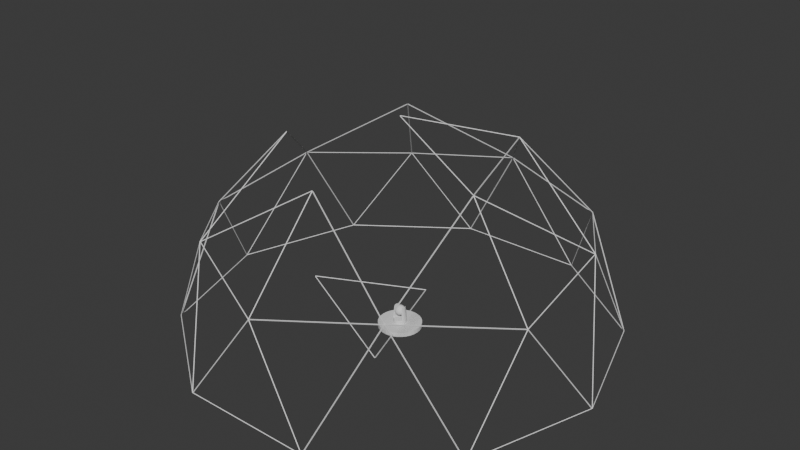 # Source: spring-demo.blend  (saved by Blender 4.1.24; exported with 4.5.12 LTS)
import bpy
from mathutils import Matrix  # noqa: F401  (used for matrix-valued properties, if any)

bpy.ops.wm.read_factory_settings(use_empty=True)
scene = bpy.context.scene
scene.name = 'Scene'

# ---- collections
col_collection = bpy.data.collections.new('Collection'); scene.collection.children.link(col_collection)

# ---- world
world_world = bpy.data.worlds.new('World'); scene.world = world_world
world_world.use_nodes = True; world_world.node_tree.nodes.clear()
_N = world_world.node_tree.nodes; _L = world_world.node_tree.links
n0 = _N.new('ShaderNodeOutputWorld'); n0.name = 'World Output'; n0.location = (300, 300)
n1 = _N.new('ShaderNodeBackground'); n1.name = 'Background'; n1.location = (10, 300)
n1.inputs[0].default_value = (0.05088, 0.05088, 0.05088, 1.0)
_L.new(n1.outputs[0], n0.inputs[0])
n0.is_active_output = True
world_world.color = (0.05088, 0.05088, 0.05088)
world_world.use_sun_shadow = False
world_world.sun_shadow_jitter_overblur = 0.0

# ---- meshes
me_gd_mesh = bpy.data.meshes.new('GD_mesh')
me_gd_mesh.from_pydata([(-6.632e-11, -5.27, 8.528), (6.632e-11, -5.244, 8.485), (2.628e-10, -8.967, 4.483), (-2.628e-10, -8.922, 4.461), (5.012, -1.629, 8.528), (4.988, -1.621, 8.485), (8.528, -2.771, 4.483), (8.485, -2.757, 4.461), (3.098, 4.264, 8.528), (3.082, 4.243, 8.485), (5.27, 7.254, 4.483), (5.244, 7.218, 4.461), (-3.098, 4.264, 8.528), (-3.082, 4.243, 8.485), (-5.27, 7.254, 4.483), (-5.244, 7.218, 4.461), (-5.012, -1.629, 8.528), (-4.988, -1.621, 8.485), (-8.528, -2.771, 4.483), (-8.485, -2.757, 4.461), (5.012, -6.899, 5.27), (4.988, -6.865, 5.244), (8.11, 2.635, 5.27), (8.07, 2.622, 5.244), (5.209e-16, 8.528, 5.27), (5.209e-16, 8.485, 5.244), (-8.11, 2.635, 5.27), (-8.07, 2.622, 5.244), (-5.012, -6.899, 5.27), (-4.988, -6.865, 5.244), (3.098, -9.534, 0.005544), (3.082, -9.488, -0.005543), (8.11, -5.892, 0.005544), (8.071, -5.863, -0.005543), (10.02, 0.0003863, 0.005543), (9.976, -0.0003863, -0.005543), (8.11, 5.892, 0.005543), (8.07, 5.864, -0.005543), (3.097, 9.534, 0.005543), (3.083, 9.487, -0.005543), (-3.097, 9.534, 0.005543), (-3.083, 9.487, -0.005543), (-8.11, 5.892, 0.005543), (-8.07, 5.864, -0.005543), (-10.02, 0.0003863, 0.005543), (-9.976, -0.0003863, -0.005543), (-8.11, -5.892, 0.005544), (-8.071, -5.863, -0.005543), (-3.098, -9.534, 0.005544), (-3.082, -9.488, -0.005543), (0.02452, -5.286, 8.468), (4.948, -6.885, 5.269), (0.02452, -8.916, 4.496), (4.977, -6.85, 5.288), (0.04671, -5.248, 8.491), (4.977, -1.666, 8.491), (5.019, -1.657, 8.468), (8.472, -2.779, 4.496), (5.019, -6.833, 5.269), (5.035, -1.61, 8.468), (8.077, 2.578, 5.269), (8.487, -2.732, 4.496), (8.052, 2.616, 5.288), (5.006, -1.577, 8.491), (3.122, 4.218, 8.491), (3.127, 4.262, 8.468), (5.261, 7.199, 4.496), (8.05, 2.662, 5.269), (3.087, 4.291, 8.468), (0.04431, 8.479, 5.269), (5.221, 7.228, 4.496), (5.209e-16, 8.467, 5.288), (3.047, 4.273, 8.491), (-3.047, 4.273, 8.491), (-3.087, 4.291, 8.468), (-5.221, 7.228, 4.496), (-0.04431, 8.479, 5.269), (-3.127, 4.262, 8.468), (-8.05, 2.662, 5.269), (-5.261, 7.199, 4.496), (-8.052, 2.616, 5.288), (-3.122, 4.218, 8.491), (-5.006, -1.577, 8.491), (-5.035, -1.61, 8.468), (-8.487, -2.732, 4.496), (-8.077, 2.578, 5.269), (-5.019, -1.657, 8.468), (-5.019, -6.833, 5.269), (-8.472, -2.779, 4.496), (-4.977, -6.85, 5.288), (-4.977, -1.666, 8.491), (-0.04671, -5.248, 8.491), (-0.02452, -5.286, 8.468), (-0.02452, -8.916, 4.496), (-4.948, -6.885, 5.269), (0.03968, -8.937, 4.454), (4.963, -6.906, 5.227), (3.082, -9.495, 0.05059), (5.035, -6.854, 5.227), (8.487, -2.799, 4.454), (8.077, -5.866, 0.05059), (8.052, -5.9, 0.02456), (3.122, -9.481, 0.02456), (5.006, -6.889, 5.208), (8.512, -2.766, 4.428), (9.982, -0.04416, 0.0248), (8.102, -5.832, 0.0248), (8.512, -2.724, 4.454), (8.102, 2.586, 5.227), (9.982, -0.002437, 0.05059), (8.074, 2.67, 5.227), (5.285, 7.207, 4.454), (8.074, 5.869, 0.05059), (8.099, 5.835, 0.02456), (9.982, 0.03973, 0.02456), (8.099, 2.632, 5.208), (5.261, 7.241, 4.428), (3.127, 9.48, 0.0248), (8.05, 5.903, 0.0248), (5.221, 7.253, 4.454), (0.04431, 8.504, 5.227), (3.087, 9.493, 0.05059), (-0.04431, 8.504, 5.227), (-5.221, 7.253, 4.454), (-3.087, 9.493, 0.05059), (-3.047, 9.506, 0.02456), (3.047, 9.506, 0.02456), (5.209e-16, 8.516, 5.208), (-5.261, 7.241, 4.428), (-8.05, 5.903, 0.0248), (-3.127, 9.48, 0.0248), (-5.285, 7.207, 4.454), (-8.074, 2.67, 5.227), (-8.074, 5.869, 0.05059), (-8.102, 2.586, 5.227), (-8.512, -2.724, 4.454), (-9.982, -0.002437, 0.05059), (-9.982, 0.03973, 0.02456), (-8.099, 5.835, 0.02456), (-8.099, 2.632, 5.208), (-8.512, -2.766, 4.428), (-8.102, -5.832, 0.0248), (-9.982, -0.04416, 0.0248), (-8.487, -2.799, 4.454), (-5.035, -6.854, 5.227), (-8.077, -5.866, 0.05059), (-4.963, -6.906, 5.227), (-0.03968, -8.937, 4.454), (-3.082, -9.495, 0.05059), (-3.122, -9.481, 0.02456), (-8.052, -5.9, 0.02456), (-5.006, -6.889, 5.208), (-1.643e-15, -8.95, 4.428), (3.043, -9.507, 0.0248), (-3.043, -9.507, 0.0248)], [], [(50, 51, 20, 0), (51, 50, 1, 21), (51, 52, 2, 20), (52, 51, 21, 3), (52, 50, 0, 2), (50, 52, 3, 1), (53, 54, 0, 20), (54, 53, 21, 1), (55, 53, 20, 4), (53, 55, 5, 21), (56, 57, 6, 4), (57, 56, 5, 7), (57, 58, 20, 6), (58, 57, 7, 21), (58, 56, 4, 20), (56, 58, 21, 5), (59, 60, 22, 4), (60, 59, 5, 23), (60, 61, 6, 22), (61, 60, 23, 7), (61, 59, 4, 6), (59, 61, 7, 5), (62, 63, 4, 22), (63, 62, 23, 5), (64, 62, 22, 8), (62, 64, 9, 23), (65, 66, 10, 8), (66, 65, 9, 11), (66, 67, 22, 10), (67, 66, 11, 23), (67, 65, 8, 22), (65, 67, 23, 9), (68, 69, 24, 8), (69, 68, 9, 25), (69, 70, 10, 24), (70, 69, 25, 11), (70, 68, 8, 10), (68, 70, 11, 9), (71, 72, 8, 24), (72, 71, 25, 9), (73, 71, 24, 12), (71, 73, 13, 25), (74, 75, 14, 12), (75, 74, 13, 15), (75, 76, 24, 14), (76, 75, 15, 25), (76, 74, 12, 24), (74, 76, 25, 13), (77, 78, 26, 12), (78, 77, 13, 27), (78, 79, 14, 26), (79, 78, 27, 15), (79, 77, 12, 14), (77, 79, 15, 13), (80, 81, 12, 26), (81, 80, 27, 13), (82, 80, 26, 16), (80, 82, 17, 27), (83, 84, 18, 16), (84, 83, 17, 19), (84, 85, 26, 18), (85, 84, 19, 27), (85, 83, 16, 26), (83, 85, 27, 17), (86, 87, 28, 16), (87, 86, 17, 29), (87, 88, 18, 28), (88, 87, 29, 19), (88, 86, 16, 18), (86, 88, 19, 17), (89, 90, 16, 28), (90, 89, 29, 17), (91, 89, 28, 0), (89, 91, 1, 29), (92, 93, 2, 0), (93, 92, 1, 3), (93, 94, 28, 2), (94, 93, 3, 29), (94, 92, 0, 28), (92, 94, 29, 1), (95, 96, 20, 2), (96, 95, 3, 21), (96, 97, 30, 20), (97, 96, 21, 31), (97, 95, 2, 30), (95, 97, 31, 3), (98, 99, 6, 20), (99, 98, 21, 7), (99, 100, 32, 6), (100, 99, 7, 33), (100, 98, 20, 32), (98, 100, 33, 21), (101, 102, 30, 32), (102, 101, 33, 31), (102, 103, 20, 30), (103, 102, 31, 21), (103, 101, 32, 20), (101, 103, 21, 33), (104, 105, 34, 6), (105, 104, 7, 35), (105, 106, 32, 34), (106, 105, 35, 33), (106, 104, 6, 32), (104, 106, 33, 7), (107, 108, 22, 6), (108, 107, 7, 23), (108, 109, 34, 22), (109, 108, 23, 35), (109, 107, 6, 34), (107, 109, 35, 7), (110, 111, 10, 22), (111, 110, 23, 11), (111, 112, 36, 10), (112, 111, 11, 37), (112, 110, 22, 36), (110, 112, 37, 23), (113, 114, 34, 36), (114, 113, 37, 35), (114, 115, 22, 34), (115, 114, 35, 23), (115, 113, 36, 22), (113, 115, 23, 37), (116, 117, 38, 10), (117, 116, 11, 39), (117, 118, 36, 38), (118, 117, 39, 37), (118, 116, 10, 36), (116, 118, 37, 11), (119, 120, 24, 10), (120, 119, 11, 25), (120, 121, 38, 24), (121, 120, 25, 39), (121, 119, 10, 38), (119, 121, 39, 11), (122, 123, 14, 24), (123, 122, 25, 15), (123, 124, 40, 14), (124, 123, 15, 41), (124, 122, 24, 40), (122, 124, 41, 25), (125, 126, 38, 40), (126, 125, 41, 39), (126, 127, 24, 38), (127, 126, 39, 25), (127, 125, 40, 24), (125, 127, 25, 41), (128, 129, 42, 14), (129, 128, 15, 43), (129, 130, 40, 42), (130, 129, 43, 41), (130, 128, 14, 40), (128, 130, 41, 15), (131, 132, 26, 14), (132, 131, 15, 27), (132, 133, 42, 26), (133, 132, 27, 43), (133, 131, 14, 42), (131, 133, 43, 15), (134, 135, 18, 26), (135, 134, 27, 19), (135, 136, 44, 18), (136, 135, 19, 45), (136, 134, 26, 44), (134, 136, 45, 27), (137, 138, 42, 44), (138, 137, 45, 43), (138, 139, 26, 42), (139, 138, 43, 27), (139, 137, 44, 26), (137, 139, 27, 45), (140, 141, 46, 18), (141, 140, 19, 47), (141, 142, 44, 46), (142, 141, 47, 45), (142, 140, 18, 44), (140, 142, 45, 19), (143, 144, 28, 18), (144, 143, 19, 29), (144, 145, 46, 28), (145, 144, 29, 47), (145, 143, 18, 46), (143, 145, 47, 19), (146, 147, 2, 28), (147, 146, 29, 3), (147, 148, 48, 2), (148, 147, 3, 49), (148, 146, 28, 48), (146, 148, 49, 29), (149, 150, 46, 48), (150, 149, 49, 47), (150, 151, 28, 46), (151, 150, 47, 29), (151, 149, 48, 28), (149, 151, 29, 49), (152, 153, 30, 2), (153, 152, 3, 31), (153, 154, 48, 30), (154, 153, 31, 49), (154, 152, 2, 48), (152, 154, 49, 3)])
me_gd_mesh.update()
me_cylinder = bpy.data.meshes.new('Cylinder')
me_cylinder.from_pydata([(0.0, 0.3, -0.1), (0.0, 0.3, 0.1), (0.05853, 0.2942, -0.1), (0.05853, 0.2942, 0.1), (0.1148, 0.2772, -0.1), (0.1148, 0.2772, 0.1), (0.1667, 0.2494, -0.1), (0.1667, 0.2494, 0.1), (0.2121, 0.2121, -0.1), (0.2121, 0.2121, 0.1), (0.2494, 0.1667, -0.1), (0.2494, 0.1667, 0.1), (0.2772, 0.1148, -0.1), (0.2772, 0.1148, 0.1), (0.2942, 0.05853, -0.1), (0.2942, 0.05853, 0.1), (0.3, 0.0, -0.1), (0.3, 0.0, 0.1), (0.2942, -0.05853, -0.1), (0.2942, -0.05853, 0.1), (0.2772, -0.1148, -0.1), (0.2772, -0.1148, 0.1), (0.2494, -0.1667, -0.1), (0.2494, -0.1667, 0.1), (0.2121, -0.2121, -0.1), (0.2121, -0.2121, 0.1), (0.1667, -0.2494, -0.1), (0.1667, -0.2494, 0.1), (0.1148, -0.2772, -0.1), (0.1148, -0.2772, 0.1), (0.05853, -0.2942, -0.1), (0.05853, -0.2942, 0.1), (0.0, -0.3, -0.1), (0.0, -0.3, 0.1), (-0.05853, -0.2942, -0.1), (-0.05853, -0.2942, 0.1), (-0.1148, -0.2772, -0.1), (-0.1148, -0.2772, 0.1), (-0.1667, -0.2494, -0.1), (-0.1667, -0.2494, 0.1), (-0.2121, -0.2121, -0.1), (-0.2121, -0.2121, 0.1), (-0.2494, -0.1667, -0.1), (-0.2494, -0.1667, 0.1), (-0.2772, -0.1148, -0.1), (-0.2772, -0.1148, 0.1), (-0.2942, -0.05853, -0.1), (-0.2942, -0.05853, 0.1), (-0.3, 0.0, -0.1), (-0.3, 0.0, 0.1), (-0.2942, 0.05853, -0.1), (-0.2942, 0.05853, 0.1), (-0.2772, 0.1148, -0.1), (-0.2772, 0.1148, 0.1), (-0.2494, 0.1667, -0.1), (-0.2494, 0.1667, 0.1), (-0.2121, 0.2121, -0.1), (-0.2121, 0.2121, 0.1), (-0.1667, 0.2494, -0.1), (-0.1667, 0.2494, 0.1), (-0.1148, 0.2772, -0.1), (-0.1148, 0.2772, 0.1), (-0.05853, 0.2942, -0.1), (-0.05853, 0.2942, 0.1)], [], [(0, 1, 3, 2), (2, 3, 5, 4), (4, 5, 7, 6), (6, 7, 9, 8), (8, 9, 11, 10), (10, 11, 13, 12), (12, 13, 15, 14), (14, 15, 17, 16), (16, 17, 19, 18), (18, 19, 21, 20), (20, 21, 23, 22), (22, 23, 25, 24), (24, 25, 27, 26), (26, 27, 29, 28), (28, 29, 31, 30), (30, 31, 33, 32), (32, 33, 35, 34), (34, 35, 37, 36), (36, 37, 39, 38), (38, 39, 41, 40), (40, 41, 43, 42), (42, 43, 45, 44), (44, 45, 47, 46), (46, 47, 49, 48), (48, 49, 51, 50), (50, 51, 53, 52), (52, 53, 55, 54), (54, 55, 57, 56), (56, 57, 59, 58), (58, 59, 61, 60), (3, 1, 63, 61, 59, 57, 55, 53, 51, 49, 47, 45, 43, 41, 39, 37, 35, 33, 31, 29, 27, 25, 23, 21, 19, 17, 15, 13, 11, 9, 7, 5), (60, 61, 63, 62), (62, 63, 1, 0), (0, 2, 4, 6, 8, 10, 12, 14, 16, 18, 20, 22, 24, 26, 28, 30, 32, 34, 36, 38, 40, 42, 44, 46, 48, 50, 52, 54, 56, 58, 60, 62)])
_uv = me_cylinder.uv_layers.new(name='UVMap')
_uv.uv.foreach_set('vector', [1.0, 0.5, 1.0, 1.0, 0.9688, 1.0, 0.9688, 0.5, 0.9688, 0.5, 0.9688, 1.0, 0.9375, 1.0, 0.9375, 0.5, 0.9375, 0.5, 0.9375, 1.0, 0.9062, 1.0, 0.9062, 0.5, 0.9062, 0.5, 0.9062, 1.0, 0.875, 1.0, 0.875, 0.5, 0.875, 0.5, 0.875, 1.0, 0.8438, 1.0, 0.8438, 0.5, 0.8438, 0.5, 0.8438, 1.0, 0.8125, 1.0, 0.8125, 0.5, 0.8125, 0.5, 0.8125, 1.0, 0.7812, 1.0, 0.7812, 0.5, 0.7812, 0.5, 0.7812, 1.0, 0.75, 1.0, 0.75, 0.5, 0.75, 0.5, 0.75, 1.0, 0.7188, 1.0, 0.7188, 0.5, 0.7188, 0.5, 0.7188, 1.0, 0.6875, 1.0, 0.6875, 0.5, 0.6875, 0.5, 0.6875, 1.0, 0.6562, 1.0, 0.6562, 0.5, 0.6562, 0.5, 0.6562, 1.0, 0.625, 1.0, 0.625, 0.5, 0.625, 0.5, 0.625, 1.0, 0.5938, 1.0, 0.5938, 0.5, 0.5938, 0.5, 0.5938, 1.0, 0.5625, 1.0, 0.5625, 0.5, 0.5625, 0.5, 0.5625, 1.0, 0.5312, 1.0, 0.5312, 0.5, 0.5312, 0.5, 0.5312, 1.0, 0.5, 1.0, 0.5, 0.5, 0.5, 0.5, 0.5, 1.0, 0.4688, 1.0, 0.4688, 0.5, 0.4688, 0.5, 0.4688, 1.0, 0.4375, 1.0, 0.4375, 0.5, 0.4375, 0.5, 0.4375, 1.0, 0.4062, 1.0, 0.4062, 0.5, 0.4062, 0.5, 0.4062, 1.0, 0.375, 1.0, 0.375, 0.5, 0.375, 0.5, 0.375, 1.0, 0.3438, 1.0, 0.3438, 0.5, 0.3438, 0.5, 0.3438, 1.0, 0.3125, 1.0, 0.3125, 0.5, 0.3125, 0.5, 0.3125, 1.0, 0.2812, 1.0, 0.2812, 0.5, 0.2812, 0.5, 0.2812, 1.0, 0.25, 1.0, 0.25, 0.5, 0.25, 0.5, 0.25, 1.0, 0.2188, 1.0, 0.2188, 0.5, 0.2188, 0.5, 0.2188, 1.0, 0.1875, 1.0, 0.1875, 0.5, 0.1875, 0.5, 0.1875, 1.0, 0.1562, 1.0, 0.1562, 0.5, 0.1562, 0.5, 0.1562, 1.0, 0.125, 1.0, 0.125, 0.5, 0.125, 0.5, 0.125, 1.0, 0.09375, 1.0, 0.09375, 0.5, 0.09375, 0.5, 0.09375, 1.0, 0.0625, 1.0, 0.0625, 0.5, 0.2968, 0.4854, 0.25, 0.49, 0.2032, 0.4854, 0.1582, 0.4717, 0.1167, 0.4496, 0.08029, 0.4197, 0.05045, 0.3833, 0.02827, 0.3418, 0.01461, 0.2968, 0.01, 0.25, 0.01461, 0.2032, 0.02827, 0.1582, 0.05045, 0.1167, 0.08029, 0.08029, 0.1167, 0.05045, 0.1582, 0.02827, 0.2032, 0.01461, 0.25, 0.01, 0.2968, 0.01461, 0.3418, 0.02827, 0.3833, 0.05045, 0.4197, 0.08029, 0.4496, 0.1167, 0.4717, 0.1582, 0.4854, 0.2032, 0.49, 0.25, 0.4854, 0.2968, 0.4717, 0.3418, 0.4496, 0.3833, 0.4197, 0.4197, 0.3833, 0.4496, 0.3418, 0.4717, 0.0625, 0.5, 0.0625, 1.0, 0.03125, 1.0, 0.03125, 0.5, 0.03125, 0.5, 0.03125, 1.0, 0.0, 1.0, 0.0, 0.5, 0.75, 0.49, 0.7968, 0.4854, 0.8418, 0.4717, 0.8833, 0.4496, 0.9197, 0.4197, 0.9496, 0.3833, 0.9717, 0.3418, 0.9854, 0.2968, 0.99, 0.25, 0.9854, 0.2032, 0.9717, 0.1582, 0.9496, 0.1167, 0.9197, 0.08029, 0.8833, 0.05045, 0.8418, 0.02827, 0.7968, 0.01461, 0.75, 0.01, 0.7032, 0.01461, 0.6582, 0.02827, 0.6167, 0.05045, 0.5803, 0.08029, 0.5504, 0.1167, 0.5283, 0.1582, 0.5146, 0.2032, 0.51, 0.25, 0.5146, 0.2968, 0.5283, 0.3418, 0.5504, 0.3833, 0.5803, 0.4197, 0.6167, 0.4496, 0.6582, 0.4717, 0.7032, 0.4854])
me_cylinder.update()
me_cylinder_001 = bpy.data.meshes.new('Cylinder.001')
me_cylinder_001.from_pydata([(0.0, 0.3, -0.1), (0.0, 0.3, 0.1), (0.05853, 0.2942, -0.1), (0.05853, 0.2942, 0.1), (0.1148, 0.2772, -0.1), (0.1148, 0.2772, 0.1), (0.1667, 0.2494, -0.1), (0.1667, 0.2494, 0.1), (0.2121, 0.2121, -0.1), (0.2121, 0.2121, 0.1), (0.2494, 0.1667, -0.1), (0.2494, 0.1667, 0.1), (0.2772, 0.1148, -0.1), (0.2772, 0.1148, 0.1), (0.2942, 0.05853, -0.1), (0.2942, 0.05853, 0.1), (0.3, 0.0, -0.1), (0.3, 0.0, 0.1), (0.2942, -0.05853, -0.1), (0.2942, -0.05853, 0.1), (0.2772, -0.1148, -0.1), (0.2772, -0.1148, 0.1), (0.2494, -0.1667, -0.1), (0.2494, -0.1667, 0.1), (0.2121, -0.2121, -0.1), (0.2121, -0.2121, 0.1), (0.1667, -0.2494, -0.1), (0.1667, -0.2494, 0.1), (0.1148, -0.2772, -0.1), (0.1148, -0.2772, 0.1), (0.05853, -0.2942, -0.1), (0.05853, -0.2942, 0.1), (0.0, -0.3, -0.1), (0.0, -0.3, 0.1), (-0.05853, -0.2942, -0.1), (-0.05853, -0.2942, 0.1), (-0.1148, -0.2772, -0.1), (-0.1148, -0.2772, 0.1), (-0.1667, -0.2494, -0.1), (-0.1667, -0.2494, 0.1), (-0.2121, -0.2121, -0.1), (-0.2121, -0.2121, 0.1), (-0.2494, -0.1667, -0.1), (-0.2494, -0.1667, 0.1), (-0.2772, -0.1148, -0.1), (-0.2772, -0.1148, 0.1), (-0.2942, -0.05853, -0.1), (-0.2942, -0.05853, 0.1), (-0.3, 0.0, -0.1), (-0.3, 0.0, 0.1), (-0.2942, 0.05853, -0.1), (-0.2942, 0.05853, 0.1), (-0.2772, 0.1148, -0.1), (-0.2772, 0.1148, 0.1), (-0.2494, 0.1667, -0.1), (-0.2494, 0.1667, 0.1), (-0.2121, 0.2121, -0.1), (-0.2121, 0.2121, 0.1), (-0.1667, 0.2494, -0.1), (-0.1667, 0.2494, 0.1), (-0.1148, 0.2772, -0.1), (-0.1148, 0.2772, 0.1), (-0.05853, 0.2942, -0.1), (-0.05853, 0.2942, 0.1), (0.2494, 0.1667, 0.09922), (0.2079, 0.1389, 0.6992), (0.2772, 0.1148, 0.09922), (0.231, 0.09567, 0.6992), (0.2942, 0.05853, 0.09922), (0.2452, 0.04877, 0.6992), (0.3, 0.0, 0.09922), (0.25, 0.0, 0.6992), (0.2942, -0.05853, 0.09922), (0.2452, -0.04877, 0.6992), (0.2772, -0.1148, 0.09922), (0.231, -0.09567, 0.6992), (0.2494, -0.1667, 0.09922), (0.2079, -0.1389, 0.6992), (-0.2494, -0.1667, 0.09922), (-0.2079, -0.1389, 0.6992), (-0.2772, -0.1148, 0.09922), (-0.231, -0.09567, 0.6992), (-0.2942, -0.05853, 0.09922), (-0.2452, -0.04877, 0.6992), (-0.3, 0.0, 0.09922), (-0.25, 0.0, 0.6992), (-0.2942, 0.05853, 0.09922), (-0.2452, 0.04877, 0.6992), (-0.2772, 0.1148, 0.09922), (-0.231, 0.09567, 0.6992), (-0.2494, 0.1667, 0.09922), (-0.2079, 0.1389, 0.6992), (0.2079, 0.1389, 0.07575), (0.2079, -0.1389, 0.07575), (-0.2079, -0.1389, 0.07575), (-0.2079, 0.1389, 0.07575)], [], [(0, 1, 3, 2), (2, 3, 5, 4), (4, 5, 7, 6), (6, 7, 9, 8), (8, 9, 11, 10), (10, 11, 13, 12), (12, 13, 15, 14), (14, 15, 17, 16), (16, 17, 19, 18), (18, 19, 21, 20), (20, 21, 23, 22), (22, 23, 25, 24), (24, 25, 27, 26), (26, 27, 29, 28), (28, 29, 31, 30), (30, 31, 33, 32), (32, 33, 35, 34), (34, 35, 37, 36), (36, 37, 39, 38), (38, 39, 41, 40), (40, 41, 43, 42), (42, 43, 45, 44), (44, 45, 47, 46), (46, 47, 49, 48), (48, 49, 51, 50), (50, 51, 53, 52), (52, 53, 55, 54), (54, 55, 57, 56), (56, 57, 59, 58), (58, 59, 61, 60), (3, 1, 63, 61, 59, 57, 55, 53, 51, 49, 47, 45, 43, 41, 39, 37, 35, 33, 31, 29, 27, 25, 23, 21, 19, 17, 15, 13, 11, 9, 7, 5), (60, 61, 63, 62), (62, 63, 1, 0), (0, 2, 4, 6, 8, 10, 12, 14, 16, 18, 20, 22, 24, 26, 28, 30, 32, 34, 36, 38, 40, 42, 44, 46, 48, 50, 52, 54, 56, 58, 60, 62), (64, 65, 67, 66), (66, 67, 69, 68), (68, 69, 71, 70), (70, 71, 73, 72), (72, 73, 75, 74), (74, 75, 77, 76), (78, 79, 81, 80), (80, 81, 83, 82), (82, 83, 85, 84), (84, 85, 87, 86), (86, 87, 89, 88), (88, 89, 91, 90), (67, 65, 77, 75, 73, 71, 69), (81, 79, 91, 89, 87, 85, 83), (91, 79, 94, 95), (77, 65, 92, 93), (77, 93, 76), (64, 92, 65), (91, 95, 90), (78, 94, 79)])
_uv = me_cylinder_001.uv_layers.new(name='UVMap')
_uv.uv.foreach_set('vector', [1.0, 0.5, 1.0, 1.0, 0.9688, 1.0, 0.9688, 0.5, 0.9688, 0.5, 0.9688, 1.0, 0.9375, 1.0, 0.9375, 0.5, 0.9375, 0.5, 0.9375, 1.0, 0.9062, 1.0, 0.9062, 0.5, 0.9062, 0.5, 0.9062, 1.0, 0.875, 1.0, 0.875, 0.5, 0.875, 0.5, 0.875, 1.0, 0.8438, 1.0, 0.8438, 0.5, 0.8438, 0.5, 0.8438, 1.0, 0.8125, 1.0, 0.8125, 0.5, 0.8125, 0.5, 0.8125, 1.0, 0.7812, 1.0, 0.7812, 0.5, 0.7812, 0.5, 0.7812, 1.0, 0.75, 1.0, 0.75, 0.5, 0.75, 0.5, 0.75, 1.0, 0.7188, 1.0, 0.7188, 0.5, 0.7188, 0.5, 0.7188, 1.0, 0.6875, 1.0, 0.6875, 0.5, 0.6875, 0.5, 0.6875, 1.0, 0.6562, 1.0, 0.6562, 0.5, 0.6562, 0.5, 0.6562, 1.0, 0.625, 1.0, 0.625, 0.5, 0.625, 0.5, 0.625, 1.0, 0.5938, 1.0, 0.5938, 0.5, 0.5938, 0.5, 0.5938, 1.0, 0.5625, 1.0, 0.5625, 0.5, 0.5625, 0.5, 0.5625, 1.0, 0.5312, 1.0, 0.5312, 0.5, 0.5312, 0.5, 0.5312, 1.0, 0.5, 1.0, 0.5, 0.5, 0.5, 0.5, 0.5, 1.0, 0.4688, 1.0, 0.4688, 0.5, 0.4688, 0.5, 0.4688, 1.0, 0.4375, 1.0, 0.4375, 0.5, 0.4375, 0.5, 0.4375, 1.0, 0.4062, 1.0, 0.4062, 0.5, 0.4062, 0.5, 0.4062, 1.0, 0.375, 1.0, 0.375, 0.5, 0.375, 0.5, 0.375, 1.0, 0.3438, 1.0, 0.3438, 0.5, 0.3438, 0.5, 0.3438, 1.0, 0.3125, 1.0, 0.3125, 0.5, 0.3125, 0.5, 0.3125, 1.0, 0.2812, 1.0, 0.2812, 0.5, 0.2812, 0.5, 0.2812, 1.0, 0.25, 1.0, 0.25, 0.5, 0.25, 0.5, 0.25, 1.0, 0.2188, 1.0, 0.2188, 0.5, 0.2188, 0.5, 0.2188, 1.0, 0.1875, 1.0, 0.1875, 0.5, 0.1875, 0.5, 0.1875, 1.0, 0.1562, 1.0, 0.1562, 0.5, 0.1562, 0.5, 0.1562, 1.0, 0.125, 1.0, 0.125, 0.5, 0.125, 0.5, 0.125, 1.0, 0.09375, 1.0, 0.09375, 0.5, 0.09375, 0.5, 0.09375, 1.0, 0.0625, 1.0, 0.0625, 0.5, 0.2968, 0.4854, 0.25, 0.49, 0.2032, 0.4854, 0.1582, 0.4717, 0.1167, 0.4496, 0.08029, 0.4197, 0.05045, 0.3833, 0.02827, 0.3418, 0.01461, 0.2968, 0.01, 0.25, 0.01461, 0.2032, 0.02827, 0.1582, 0.05045, 0.1167, 0.08029, 0.08029, 0.1167, 0.05045, 0.1582, 0.02827, 0.2032, 0.01461, 0.25, 0.01, 0.2968, 0.01461, 0.3418, 0.02827, 0.3833, 0.05045, 0.4197, 0.08029, 0.4496, 0.1167, 0.4717, 0.1582, 0.4854, 0.2032, 0.49, 0.25, 0.4854, 0.2968, 0.4717, 0.3418, 0.4496, 0.3833, 0.4197, 0.4197, 0.3833, 0.4496, 0.3418, 0.4717, 0.0625, 0.5, 0.0625, 1.0, 0.03125, 1.0, 0.03125, 0.5, 0.03125, 0.5, 0.03125, 1.0, 0.0, 1.0, 0.0, 0.5, 0.75, 0.49, 0.7968, 0.4854, 0.8418, 0.4717, 0.8833, 0.4496, 0.9197, 0.4197, 0.9496, 0.3833, 0.9717, 0.3418, 0.9854, 0.2968, 0.99, 0.25, 0.9854, 0.2032, 0.9717, 0.1582, 0.9496, 0.1167, 0.9197, 0.08029, 0.8833, 0.05045, 0.8418, 0.02827, 0.7968, 0.01461, 0.75, 0.01, 0.7032, 0.01461, 0.6582, 0.02827, 0.6167, 0.05045, 0.5803, 0.08029, 0.5504, 0.1167, 0.5283, 0.1582, 0.5146, 0.2032, 0.51, 0.25, 0.5146, 0.2968, 0.5283, 0.3418, 0.5504, 0.3833, 0.5803, 0.4197, 0.6167, 0.4496, 0.6582, 0.4717, 0.7032, 0.4854, 0.8438, 0.5, 0.8438, 1.0, 0.8125, 1.0, 0.8125, 0.5, 0.8125, 0.5, 0.8125, 1.0, 0.7812, 1.0, 0.7812, 0.5, 0.7812, 0.5, 0.7812, 1.0, 0.75, 1.0, 0.75, 0.5, 0.75, 0.5, 0.75, 1.0, 0.7188, 1.0, 0.7188, 0.5, 0.7188, 0.5, 0.7188, 1.0, 0.6875, 1.0, 0.6875, 0.5, 0.6875, 0.5, 0.6875, 1.0, 0.6562, 1.0, 0.6562, 0.5, 0.3438, 0.5, 0.3438, 1.0, 0.3125, 1.0, 0.3125, 0.5, 0.3125, 0.5, 0.3125, 1.0, 0.2812, 1.0, 0.2812, 0.5, 0.2812, 0.5, 0.2812, 1.0, 0.25, 1.0, 0.25, 0.5, 0.25, 0.5, 0.25, 1.0, 0.2188, 1.0, 0.2188, 0.5, 0.2188, 0.5, 0.2188, 1.0, 0.1875, 1.0, 0.1875, 0.5, 0.1875, 0.5, 0.1875, 1.0, 0.1562, 1.0, 0.1562, 0.5, 0.8125, 1.0, 0.8438, 1.0, 0.6562, 1.0, 0.6875, 1.0, 0.7188, 1.0, 0.75, 1.0, 0.7812, 1.0, 0.3125, 1.0, 0.3438, 1.0, 0.1562, 1.0, 0.1875, 1.0, 0.2188, 1.0, 0.25, 1.0, 0.2812, 1.0, 0.1562, 1.0, 0.3438, 1.0, 0.3438, 1.0, 0.1562, 1.0, 0.6562, 1.0, 0.8438, 1.0, 0.8438, 1.0, 0.6562, 1.0, 0.6562, 1.0, 0.6562, 1.0, 0.6562, 0.5, 0.8438, 0.5, 0.8438, 1.0, 0.8438, 1.0, 0.1562, 1.0, 0.1562, 1.0, 0.1562, 0.5, 0.3438, 0.5, 0.3438, 1.0, 0.3438, 1.0])
me_cylinder_001.update()
me_sphere = bpy.data.meshes.new('Sphere')
me_sphere.from_pydata([(0.0, 0.04682, 0.2354), (0.0, 0.1333, 0.1996), (0.0, 0.1697, 0.1697), (0.0, 0.2217, 0.09184), (0.0, 0.24, 0.0), (0.0, 0.2217, -0.09184), (0.0, 0.1996, -0.1333), (0.009134, 0.04592, 0.2354), (0.01792, 0.09008, 0.2217), (0.02601, 0.1308, 0.1996), (0.03311, 0.1664, 0.1697), (0.03893, 0.1957, 0.1333), (0.04326, 0.2175, 0.09184), (0.04592, 0.2309, 0.04682), (0.04682, 0.2354, 0.0), (0.04592, 0.2309, -0.04682), (0.04326, 0.2175, -0.09184), (0.03893, 0.1957, -0.1333), (0.03311, 0.1664, -0.1697), (0.02601, 0.1308, -0.1996), (0.01792, 0.04326, 0.2354), (0.03515, 0.08485, 0.2217), (0.05103, 0.1232, 0.1996), (0.06494, 0.1568, 0.1697), (0.07637, 0.1844, 0.1333), (0.08485, 0.2049, 0.09184), (0.09008, 0.2175, 0.04682), (0.09184, 0.2217, 0.0), (0.09008, 0.2175, -0.04682), (0.08485, 0.2049, -0.09184), (0.07637, 0.1844, -0.1333), (0.06494, 0.1568, -0.1697), (0.05103, 0.1232, -0.1996), (0.02601, 0.03893, 0.2354), (0.05103, 0.07637, 0.2217), (0.07408, 0.1109, 0.1996), (0.09428, 0.1411, 0.1697), (0.1109, 0.1659, 0.1333), (0.1232, 0.1844, 0.09184), (0.1308, 0.1957, 0.04682), (0.1333, 0.1996, 0.0), (0.1308, 0.1957, -0.04682), (0.1232, 0.1844, -0.09184), (0.1109, 0.1659, -0.1333), (0.09428, 0.1411, -0.1697), (0.07408, 0.1109, -0.1996), (0.03311, 0.03311, 0.2354), (0.06494, 0.06494, 0.2217), (0.09428, 0.09428, 0.1996), (0.12, 0.12, 0.1697), (0.1411, 0.1411, 0.1333), (0.1568, 0.1568, 0.09184), (0.1664, 0.1664, 0.04682), (0.1697, 0.1697, 0.0), (0.1664, 0.1664, -0.04682), (0.1568, 0.1568, -0.09184), (0.1411, 0.1411, -0.1333), (0.12, 0.12, -0.1697), (0.09428, 0.09428, -0.1996), (0.03893, 0.02601, 0.2354), (0.07637, 0.05103, 0.2217), (0.1109, 0.07408, 0.1996), (0.1411, 0.09428, 0.1697), (0.1659, 0.1109, 0.1333), (0.1844, 0.1232, 0.09184), (0.1957, 0.1308, 0.04682), (0.1996, 0.1333, 0.0), (0.1957, 0.1308, -0.04682), (0.1844, 0.1232, -0.09184), (0.1659, 0.1109, -0.1333), (0.1411, 0.09428, -0.1697), (0.1109, 0.07408, -0.1996), (0.04326, 0.01792, 0.2354), (0.08485, 0.03515, 0.2217), (0.1232, 0.05103, 0.1996), (0.1568, 0.06494, 0.1697), (0.1844, 0.07637, 0.1333), (0.2049, 0.08485, 0.09184), (0.2175, 0.09008, 0.04682), (0.2217, 0.09184, 0.0), (0.2175, 0.09008, -0.04682), (0.2049, 0.08485, -0.09184), (0.1844, 0.07637, -0.1333), (0.1568, 0.06494, -0.1697), (0.1232, 0.05103, -0.1996), (0.04592, 0.009134, 0.2354), (0.09008, 0.01792, 0.2217), (0.1308, 0.02601, 0.1996), (0.1664, 0.03311, 0.1697), (0.1957, 0.03893, 0.1333), (0.2175, 0.04326, 0.09184), (0.2309, 0.04592, 0.04682), (0.2354, 0.04682, 0.0), (0.2309, 0.04592, -0.04682), (0.2175, 0.04326, -0.09184), (0.1957, 0.03893, -0.1333), (0.1664, 0.03311, -0.1697), (0.1308, 0.02601, -0.1996), (0.04682, -9.313e-10, 0.2354), (0.09184, -3.725e-09, 0.2217), (0.1333, -9.313e-09, 0.1996), (0.1697, -3.725e-09, 0.1697), (0.1996, -1.863e-08, 0.1333), (0.2217, -2.235e-08, 0.09184), (0.2354, -1.118e-08, 0.04682), (0.24, -2.235e-08, 0.0), (0.2354, -1.118e-08, -0.04682), (0.2217, -2.235e-08, -0.09184), (0.1996, -1.863e-08, -0.1333), (0.1697, -3.725e-09, -0.1697), (0.1333, -9.313e-09, -0.1996), (0.04592, -0.009134, 0.2354), (0.09008, -0.01792, 0.2217), (0.1308, -0.02601, 0.1996), (0.1664, -0.03311, 0.1697), (0.1957, -0.03893, 0.1333), (0.2175, -0.04326, 0.09184), (0.2309, -0.04592, 0.04682), (0.2354, -0.04682, 0.0), (0.2309, -0.04592, -0.04682), (0.2175, -0.04326, -0.09184), (0.1957, -0.03893, -0.1333), (0.1664, -0.03311, -0.1697), (0.1308, -0.02601, -0.1996), (0.04326, -0.01792, 0.2354), (0.08485, -0.03515, 0.2217), (0.1232, -0.05103, 0.1996), (0.1568, -0.06494, 0.1697), (0.1844, -0.07637, 0.1333), (0.2049, -0.08485, 0.09184), (0.2175, -0.09008, 0.04682), (0.2217, -0.09184, 0.0), (0.2175, -0.09008, -0.04682), (0.2049, -0.08485, -0.09184), (0.1844, -0.07637, -0.1333), (0.1568, -0.06494, -0.1697), (0.1232, -0.05103, -0.1996), (0.03893, -0.02601, 0.2354), (0.07637, -0.05103, 0.2217), (0.1109, -0.07408, 0.1996), (0.1411, -0.09428, 0.1697), (0.1659, -0.1109, 0.1333), (0.1844, -0.1232, 0.09184), (0.1957, -0.1308, 0.04682), (0.1996, -0.1333, 0.0), (0.1957, -0.1308, -0.04682), (0.1844, -0.1232, -0.09184), (0.1659, -0.1109, -0.1333), (0.1411, -0.09428, -0.1697), (0.1109, -0.07408, -0.1996), (0.03311, -0.03311, 0.2354), (0.06494, -0.06494, 0.2217), (0.09428, -0.09428, 0.1996), (0.12, -0.12, 0.1697), (0.1411, -0.1411, 0.1333), (0.1568, -0.1568, 0.09184), (0.1664, -0.1664, 0.04682), (0.1697, -0.1697, 0.0), (0.1664, -0.1664, -0.04682), (0.1568, -0.1568, -0.09184), (0.1411, -0.1411, -0.1333), (0.12, -0.12, -0.1697), (0.09428, -0.09428, -0.1996), (0.02601, -0.03893, 0.2354), (0.05103, -0.07637, 0.2217), (0.07408, -0.1109, 0.1996), (0.09428, -0.1411, 0.1697), (0.1109, -0.1659, 0.1333), (0.1232, -0.1844, 0.09184), (0.1308, -0.1957, 0.04682), (0.1333, -0.1996, 0.0), (0.1308, -0.1957, -0.04682), (0.1232, -0.1844, -0.09184), (0.1109, -0.1659, -0.1333), (0.09428, -0.1411, -0.1697), (0.07408, -0.1109, -0.1996), (0.01792, -0.04326, 0.2354), (0.03515, -0.08485, 0.2217), (0.05103, -0.1232, 0.1996), (0.06494, -0.1568, 0.1697), (0.07637, -0.1844, 0.1333), (0.08485, -0.2049, 0.09184), (0.09008, -0.2175, 0.04682), (0.09184, -0.2217, 0.0), (0.09008, -0.2175, -0.04682), (0.08485, -0.2049, -0.09184), (0.07637, -0.1844, -0.1333), (0.06494, -0.1568, -0.1697), (0.05103, -0.1232, -0.1996), (0.009134, -0.04592, 0.2354), (0.01792, -0.09008, 0.2217), (0.02601, -0.1308, 0.1996), (0.03311, -0.1664, 0.1697), (0.03893, -0.1957, 0.1333), (0.04326, -0.2175, 0.09184), (0.04592, -0.2309, 0.04682), (0.04682, -0.2354, 0.0), (0.04592, -0.2309, -0.04682), (0.04326, -0.2175, -0.09184), (0.03893, -0.1957, -0.1333), (0.03311, -0.1664, -0.1697), (0.02601, -0.1308, -0.1996), (-2.794e-09, -0.04682, 0.2354), (-1.676e-08, -0.09184, 0.2217), (-1.49e-08, -0.1333, 0.1996), (0.0, -0.1697, 0.1697), (-4.098e-08, -0.1996, 0.1333), (-4.098e-08, -0.2217, 0.09184), (-2.608e-08, -0.2354, 0.04682), (-4.843e-08, -0.24, 0.0), (-2.608e-08, -0.2354, -0.04682), (-4.098e-08, -0.2217, -0.09184), (-4.098e-08, -0.1996, -0.1333), (0.0, -0.1697, -0.1697), (-1.49e-08, -0.1333, -0.1996), (-0.009134, -0.04592, 0.2354), (-0.01792, -0.09008, 0.2217), (-0.02601, -0.1308, 0.1996), (-0.03311, -0.1664, 0.1697), (-0.03893, -0.1957, 0.1333), (-0.04326, -0.2175, 0.09184), (-0.04592, -0.2309, 0.04682), (-0.04682, -0.2354, 0.0), (-0.04592, -0.2309, -0.04682), (-0.04326, -0.2175, -0.09184), (-0.03893, -0.1957, -0.1333), (-0.03311, -0.1664, -0.1697), (-0.02601, -0.1308, -0.1996), (5.029e-08, 0.1333, -0.1805), (-0.02601, 0.1308, -0.1805), (-0.01792, -0.04326, 0.2354), (-0.03515, -0.08485, 0.2217), (-0.05103, -0.1232, 0.1996), (-0.06494, -0.1568, 0.1697), (-0.07637, -0.1844, 0.1333), (-0.08485, -0.2049, 0.09184), (-0.09008, -0.2175, 0.04682), (-0.09184, -0.2217, 0.0), (-0.09008, -0.2175, -0.04682), (-0.08485, -0.2049, -0.09184), (-0.07637, -0.1844, -0.1333), (-0.06494, -0.1568, -0.1697), (-0.05103, -0.1232, -0.1996), (-0.05103, 0.1232, -0.1805), (-0.07408, 0.1109, -0.1805), (-0.02601, -0.03893, 0.2354), (-0.05103, -0.07637, 0.2217), (-0.07408, -0.1109, 0.1996), (-0.09428, -0.1411, 0.1697), (-0.1109, -0.1659, 0.1333), (-0.1232, -0.1844, 0.09184), (-0.1308, -0.1957, 0.04682), (-0.1333, -0.1996, 0.0), (-0.1308, -0.1957, -0.04682), (-0.1232, -0.1844, -0.09184), (-0.1109, -0.1659, -0.1333), (-0.09428, -0.1411, -0.1697), (-0.07408, -0.1109, -0.1996), (-0.09428, 0.09428, -0.1805), (-0.1109, 0.07408, -0.1805), (-0.03311, -0.03311, 0.2354), (-0.06494, -0.06494, 0.2217), (-0.09428, -0.09428, 0.1996), (-0.12, -0.12, 0.1697), (-0.1411, -0.1411, 0.1333), (-0.1568, -0.1568, 0.09184), (-0.1664, -0.1664, 0.04682), (-0.1697, -0.1697, 0.0), (-0.1664, -0.1664, -0.04682), (-0.1568, -0.1568, -0.09184), (-0.1411, -0.1411, -0.1333), (-0.12, -0.12, -0.1697), (-0.09428, -0.09428, -0.1996), (-0.1232, 0.05103, -0.1805), (-0.1308, 0.02601, -0.1805), (0.0, 0.0, 0.24), (-0.03893, -0.02601, 0.2354), (-0.07637, -0.05103, 0.2217), (-0.1109, -0.07408, 0.1996), (-0.1411, -0.09428, 0.1697), (-0.1659, -0.1109, 0.1333), (-0.1844, -0.1232, 0.09184), (-0.1957, -0.1308, 0.04682), (-0.1996, -0.1333, 0.0), (-0.1957, -0.1308, -0.04682), (-0.1844, -0.1232, -0.09184), (-0.1659, -0.1109, -0.1333), (-0.1411, -0.09428, -0.1697), (-0.1109, -0.07408, -0.1996), (-0.1333, 3.25e-08, -0.1805), (-0.1308, -0.02601, -0.1805), (-0.04326, -0.01792, 0.2354), (-0.08485, -0.03515, 0.2217), (-0.1232, -0.05103, 0.1996), (-0.1568, -0.06494, 0.1697), (-0.1844, -0.07637, 0.1333), (-0.2049, -0.08485, 0.09184), (-0.2175, -0.09008, 0.04682), (-0.2217, -0.09184, 0.0), (-0.2175, -0.09008, -0.04682), (-0.2049, -0.08485, -0.09184), (-0.1844, -0.07637, -0.1333), (-0.1568, -0.06494, -0.1697), (-0.1232, -0.05103, -0.1996), (-0.1232, -0.05103, -0.1805), (-0.1109, -0.07408, -0.1805), (-0.04592, -0.009134, 0.2354), (-0.09008, -0.01792, 0.2217), (-0.1308, -0.02601, 0.1996), (-0.1664, -0.03311, 0.1697), (-0.1957, -0.03893, 0.1333), (-0.2175, -0.04326, 0.09184), (-0.2309, -0.04592, 0.04682), (-0.2354, -0.04682, 0.0), (-0.2309, -0.04592, -0.04682), (-0.2175, -0.04326, -0.09184), (-0.1957, -0.03893, -0.1333), (-0.1664, -0.03311, -0.1697), (-0.1308, -0.02601, -0.1996), (-0.09428, -0.09428, -0.1805), (-0.07408, -0.1109, -0.1805), (-0.04682, 6.519e-09, 0.2354), (-0.09184, 2.421e-08, 0.2217), (-0.1333, 3.166e-08, 0.1996), (-0.1697, 3.725e-09, 0.1697), (-0.1996, 5.588e-08, 0.1333), (-0.2217, 4.47e-08, 0.09184), (-0.2354, 3.725e-08, 0.04682), (-0.24, 6.706e-08, 0.0), (-0.2354, 3.725e-08, -0.04682), (-0.2217, 4.47e-08, -0.09184), (-0.1996, 5.588e-08, -0.1333), (-0.1697, 3.725e-09, -0.1697), (-0.1333, 3.166e-08, -0.1996), (-0.05103, -0.1232, -0.1805), (-0.02601, -0.1308, -0.1805), (-0.04592, 0.009134, 0.2354), (-0.09008, 0.01792, 0.2217), (-0.1308, 0.02601, 0.1996), (-0.1664, 0.03311, 0.1697), (-0.1957, 0.03893, 0.1333), (-0.2175, 0.04326, 0.09184), (-0.2309, 0.04592, 0.04682), (-0.2354, 0.04682, 0.0), (-0.2309, 0.04592, -0.04682), (-0.2175, 0.04326, -0.09184), (-0.1957, 0.03893, -0.1333), (-0.1664, 0.03311, -0.1697), (-0.1308, 0.02601, -0.1996), (-1.49e-08, -0.1333, -0.1805), (0.02601, -0.1308, -0.1805), (-0.04326, 0.01792, 0.2354), (-0.08485, 0.03515, 0.2217), (-0.1232, 0.05103, 0.1996), (-0.1568, 0.06494, 0.1697), (-0.1844, 0.07637, 0.1333), (-0.2049, 0.08485, 0.09184), (-0.2175, 0.09008, 0.04682), (-0.2217, 0.09184, 0.0), (-0.2175, 0.09008, -0.04682), (-0.2049, 0.08485, -0.09184), (-0.1844, 0.07637, -0.1333), (-0.1568, 0.06494, -0.1697), (-0.1232, 0.05103, -0.1996), (0.05103, -0.1232, -0.1805), (0.07408, -0.1109, -0.1805), (-0.03893, 0.02601, 0.2354), (-0.07637, 0.05103, 0.2217), (-0.1109, 0.07408, 0.1996), (-0.1411, 0.09428, 0.1697), (-0.1659, 0.1109, 0.1333), (-0.1844, 0.1232, 0.09184), (-0.1957, 0.1308, 0.04682), (-0.1996, 0.1333, 0.0), (-0.1957, 0.1308, -0.04682), (-0.1844, 0.1232, -0.09184), (-0.1659, 0.1109, -0.1333), (-0.1411, 0.09428, -0.1697), (-0.1109, 0.07408, -0.1996), (0.09428, -0.09428, -0.1805), (0.1109, -0.07408, -0.1805), (-0.03311, 0.03311, 0.2354), (-0.06494, 0.06494, 0.2217), (-0.09428, 0.09428, 0.1996), (-0.12, 0.12, 0.1697), (-0.1411, 0.1411, 0.1333), (-0.1568, 0.1568, 0.09184), (-0.1664, 0.1664, 0.04682), (-0.1697, 0.1697, 0.0), (-0.1664, 0.1664, -0.04682), (-0.1568, 0.1568, -0.09184), (-0.1411, 0.1411, -0.1333), (-0.12, 0.12, -0.1697), (-0.09428, 0.09428, -0.1996), (0.1232, -0.05103, -0.1805), (0.1308, -0.02601, -0.1805), (-0.02601, 0.03893, 0.2354), (-0.05103, 0.07637, 0.2217), (-0.07408, 0.1109, 0.1996), (-0.09428, 0.1411, 0.1697), (-0.1109, 0.1659, 0.1333), (-0.1232, 0.1844, 0.09184), (-0.1308, 0.1957, 0.04682), (-0.1333, 0.1996, 0.0), (-0.1308, 0.1957, -0.04682), (-0.1232, 0.1844, -0.09184), (-0.1109, 0.1659, -0.1333), (-0.09428, 0.1411, -0.1697), (-0.07408, 0.1109, -0.1996), (0.1333, -8.479e-09, -0.1805), (0.1308, 0.02601, -0.1805), (-0.01792, 0.04326, 0.2354), (-0.03515, 0.08485, 0.2217), (-0.05103, 0.1232, 0.1996), (-0.06494, 0.1568, 0.1697), (-0.07637, 0.1844, 0.1333), (-0.08485, 0.2049, 0.09184), (-0.09008, 0.2175, 0.04682), (-0.09184, 0.2217, 0.0), (-0.09008, 0.2175, -0.04682), (-0.08485, 0.2049, -0.09184), (-0.07637, 0.1844, -0.1333), (-0.06494, 0.1568, -0.1697), (-0.05103, 0.1232, -0.1996), (0.1232, 0.05103, -0.1805), (0.1109, 0.07408, -0.1805), (-0.009134, 0.04592, 0.2354), (-0.01792, 0.09008, 0.2217), (-0.02601, 0.1308, 0.1996), (-0.03311, 0.1664, 0.1697), (-0.03893, 0.1957, 0.1333), (-0.04326, 0.2175, 0.09184), (-0.04592, 0.2309, 0.04682), (-0.04682, 0.2354, 0.0), (-0.04592, 0.2309, -0.04682), (-0.04326, 0.2175, -0.09184), (-0.03893, 0.1957, -0.1333), (-0.03311, 0.1664, -0.1697), (-0.02601, 0.1308, -0.1996), (0.09428, 0.09428, -0.1805), (0.07408, 0.1109, -0.1805), (2.794e-08, 0.09184, 0.2217), (5.588e-08, 0.1996, 0.1333), (5.96e-08, 0.2354, 0.04682), (5.96e-08, 0.2354, -0.04682), (2.235e-08, 0.1697, -0.1697), (5.029e-08, 0.1333, -0.1996), (0.05103, 0.1232, -0.1805), (0.02601, 0.1308, -0.1805)], [], [(4, 443, 13, 14), (0, 275, 7), (444, 4, 14, 15), (441, 0, 7, 8), (5, 444, 15, 16), (1, 441, 8, 9), (6, 5, 16, 17), (2, 1, 9, 10), (445, 6, 17, 18), (442, 2, 10, 11), (446, 445, 18, 19), (3, 442, 11, 12), (443, 3, 12, 13), (12, 11, 24, 25), (13, 12, 25, 26), (14, 13, 26, 27), (7, 275, 20), (15, 14, 27, 28), (8, 7, 20, 21), (16, 15, 28, 29), (9, 8, 21, 22), (17, 16, 29, 30), (10, 9, 22, 23), (18, 17, 30, 31), (11, 10, 23, 24), (19, 18, 31, 32), (29, 28, 41, 42), (22, 21, 34, 35), (30, 29, 42, 43), (23, 22, 35, 36), (31, 30, 43, 44), (24, 23, 36, 37), (32, 31, 44, 45), (25, 24, 37, 38), (26, 25, 38, 39), (27, 26, 39, 40), (20, 275, 33), (28, 27, 40, 41), (21, 20, 33, 34), (39, 38, 51, 52), (40, 39, 52, 53), (33, 275, 46), (41, 40, 53, 54), (34, 33, 46, 47), (42, 41, 54, 55), (35, 34, 47, 48), (43, 42, 55, 56), (36, 35, 48, 49), (44, 43, 56, 57), (37, 36, 49, 50), (45, 44, 57, 58), (38, 37, 50, 51), (56, 55, 68, 69), (49, 48, 61, 62), (57, 56, 69, 70), (50, 49, 62, 63), (58, 57, 70, 71), (51, 50, 63, 64), (52, 51, 64, 65), (53, 52, 65, 66), (46, 275, 59), (54, 53, 66, 67), (47, 46, 59, 60), (55, 54, 67, 68), (48, 47, 60, 61), (66, 65, 78, 79), (59, 275, 72), (67, 66, 79, 80), (60, 59, 72, 73), (68, 67, 80, 81), (61, 60, 73, 74), (69, 68, 81, 82), (62, 61, 74, 75), (70, 69, 82, 83), (63, 62, 75, 76), (71, 70, 83, 84), (64, 63, 76, 77), (65, 64, 77, 78), (75, 74, 87, 88), (83, 82, 95, 96), (76, 75, 88, 89), (84, 83, 96, 97), (77, 76, 89, 90), (78, 77, 90, 91), (79, 78, 91, 92), (72, 275, 85), (80, 79, 92, 93), (73, 72, 85, 86), (81, 80, 93, 94), (74, 73, 86, 87), (82, 81, 94, 95), (92, 91, 104, 105), (85, 275, 98), (93, 92, 105, 106), (86, 85, 98, 99), (94, 93, 106, 107), (87, 86, 99, 100), (95, 94, 107, 108), (88, 87, 100, 101), (96, 95, 108, 109), (89, 88, 101, 102), (97, 96, 109, 110), (90, 89, 102, 103), (91, 90, 103, 104), (109, 108, 121, 122), (102, 101, 114, 115), (110, 109, 122, 123), (103, 102, 115, 116), (104, 103, 116, 117), (105, 104, 117, 118), (98, 275, 111), (106, 105, 118, 119), (99, 98, 111, 112), (107, 106, 119, 120), (100, 99, 112, 113), (108, 107, 120, 121), (101, 100, 113, 114), (111, 275, 124), (119, 118, 131, 132), (112, 111, 124, 125), (120, 119, 132, 133), (113, 112, 125, 126), (121, 120, 133, 134), (114, 113, 126, 127), (122, 121, 134, 135), (115, 114, 127, 128), (123, 122, 135, 136), (116, 115, 128, 129), (117, 116, 129, 130), (118, 117, 130, 131), (128, 127, 140, 141), (136, 135, 148, 149), (129, 128, 141, 142), (130, 129, 142, 143), (131, 130, 143, 144), (124, 275, 137), (132, 131, 144, 145), (125, 124, 137, 138), (133, 132, 145, 146), (126, 125, 138, 139), (134, 133, 146, 147), (127, 126, 139, 140), (135, 134, 147, 148), (145, 144, 157, 158), (138, 137, 150, 151), (146, 145, 158, 159), (139, 138, 151, 152), (147, 146, 159, 160), (140, 139, 152, 153), (148, 147, 160, 161), (141, 140, 153, 154), (149, 148, 161, 162), (142, 141, 154, 155), (143, 142, 155, 156), (144, 143, 156, 157), (137, 275, 150), (162, 161, 174, 175), (155, 154, 167, 168), (156, 155, 168, 169), (157, 156, 169, 170), (150, 275, 163), (158, 157, 170, 171), (151, 150, 163, 164), (159, 158, 171, 172), (152, 151, 164, 165), (160, 159, 172, 173), (153, 152, 165, 166), (161, 160, 173, 174), (154, 153, 166, 167), (172, 171, 184, 185), (165, 164, 177, 178), (173, 172, 185, 186), (166, 165, 178, 179), (174, 173, 186, 187), (167, 166, 179, 180), (175, 174, 187, 188), (168, 167, 180, 181), (169, 168, 181, 182), (170, 169, 182, 183), (163, 275, 176), (171, 170, 183, 184), (164, 163, 176, 177), (182, 181, 194, 195), (183, 182, 195, 196), (176, 275, 189), (184, 183, 196, 197), (177, 176, 189, 190), (185, 184, 197, 198), (178, 177, 190, 191), (186, 185, 198, 199), (179, 178, 191, 192), (187, 186, 199, 200), (180, 179, 192, 193), (188, 187, 200, 201), (181, 180, 193, 194), (191, 190, 203, 204), (199, 198, 211, 212), (192, 191, 204, 205), (200, 199, 212, 213), (193, 192, 205, 206), (201, 200, 213, 214), (194, 193, 206, 207), (195, 194, 207, 208), (196, 195, 208, 209), (189, 275, 202), (197, 196, 209, 210), (190, 189, 202, 203), (198, 197, 210, 211), (208, 207, 220, 221), (209, 208, 221, 222), (202, 275, 215), (210, 209, 222, 223), (203, 202, 215, 216), (211, 210, 223, 224), (204, 203, 216, 217), (212, 211, 224, 225), (205, 204, 217, 218), (213, 212, 225, 226), (206, 205, 218, 219), (214, 213, 226, 227), (207, 206, 219, 220), (225, 224, 239, 240), (218, 217, 232, 233), (226, 225, 240, 241), (219, 218, 233, 234), (227, 226, 241, 242), (220, 219, 234, 235), (221, 220, 235, 236), (222, 221, 236, 237), (215, 275, 230), (223, 222, 237, 238), (216, 215, 230, 231), (224, 223, 238, 239), (217, 216, 231, 232), (237, 236, 251, 252), (230, 275, 245), (238, 237, 252, 253), (231, 230, 245, 246), (239, 238, 253, 254), (232, 231, 246, 247), (240, 239, 254, 255), (233, 232, 247, 248), (241, 240, 255, 256), (234, 233, 248, 249), (242, 241, 256, 257), (235, 234, 249, 250), (236, 235, 250, 251), (248, 247, 262, 263), (256, 255, 270, 271), (249, 248, 263, 264), (257, 256, 271, 272), (250, 249, 264, 265), (251, 250, 265, 266), (252, 251, 266, 267), (245, 275, 260), (253, 252, 267, 268), (246, 245, 260, 261), (254, 253, 268, 269), (247, 246, 261, 262), (255, 254, 269, 270), (267, 266, 282, 283), (260, 275, 276), (268, 267, 283, 284), (261, 260, 276, 277), (269, 268, 284, 285), (262, 261, 277, 278), (270, 269, 285, 286), (263, 262, 278, 279), (271, 270, 286, 287), (264, 263, 279, 280), (272, 271, 287, 288), (265, 264, 280, 281), (266, 265, 281, 282), (287, 286, 301, 302), (280, 279, 294, 295), (288, 287, 302, 303), (281, 280, 295, 296), (19, 32, 447, 448), (282, 281, 296, 297), (188, 201, 350, 364), (283, 282, 297, 298), (276, 275, 291), (84, 97, 410, 424), (284, 283, 298, 299), (277, 276, 291, 292), (285, 284, 299, 300), (278, 277, 292, 293), (286, 285, 300, 301), (279, 278, 293, 294), (272, 288, 305, 319), (299, 298, 313, 314), (292, 291, 306, 307), (300, 299, 314, 315), (293, 292, 307, 308), (301, 300, 315, 316), (294, 293, 308, 309), (302, 301, 316, 317), (295, 294, 309, 310), (303, 302, 317, 318), (296, 295, 310, 311), (227, 242, 334, 335), (297, 296, 311, 312), (123, 136, 394, 395), (298, 297, 312, 313), (291, 275, 306), (318, 317, 332, 333), (311, 310, 325, 326), (393, 408, 244, 258), (312, 311, 326, 327), (58, 71, 425, 439), (313, 312, 327, 328), (306, 275, 321), (201, 214, 349, 350), (314, 313, 328, 329), (307, 306, 321, 322), (315, 314, 329, 330), (308, 307, 322, 323), (316, 315, 330, 331), (309, 308, 323, 324), (317, 316, 331, 332), (310, 309, 324, 325), (322, 321, 336, 337), (330, 329, 344, 345), (323, 322, 337, 338), (331, 330, 345, 346), (324, 323, 338, 339), (332, 331, 346, 347), (325, 324, 339, 340), (333, 332, 347, 348), (326, 325, 340, 341), (97, 110, 409, 410), (327, 326, 341, 342), (363, 378, 259, 273), (328, 327, 342, 343), (321, 275, 336), (242, 257, 320, 334), (329, 328, 343, 344), (341, 340, 355, 356), (162, 175, 365, 379), (342, 341, 356, 357), (408, 423, 243, 244), (343, 342, 357, 358), (336, 275, 351), (438, 446, 228, 229), (344, 343, 358, 359), (337, 336, 351, 352), (345, 344, 359, 360), (338, 337, 352, 353), (346, 345, 360, 361), (339, 338, 353, 354), (347, 346, 361, 362), (340, 339, 354, 355), (348, 347, 362, 363), (360, 359, 374, 375), (353, 352, 367, 368), (361, 360, 375, 376), (354, 353, 368, 369), (362, 361, 376, 377), (355, 354, 369, 370), (363, 362, 377, 378), (356, 355, 370, 371), (318, 333, 289, 290), (357, 356, 371, 372), (32, 45, 440, 447), (358, 357, 372, 373), (351, 275, 366), (288, 303, 304, 305), (359, 358, 373, 374), (352, 351, 366, 367), (71, 84, 424, 425), (372, 371, 386, 387), (136, 149, 380, 394), (373, 372, 387, 388), (366, 275, 381), (333, 348, 274, 289), (374, 373, 388, 389), (367, 366, 381, 382), (375, 374, 389, 390), (368, 367, 382, 383), (376, 375, 390, 391), (369, 368, 383, 384), (377, 376, 391, 392), (370, 369, 384, 385), (378, 377, 392, 393), (371, 370, 385, 386), (383, 382, 397, 398), (391, 390, 405, 406), (384, 383, 398, 399), (392, 391, 406, 407), (385, 384, 399, 400), (393, 392, 407, 408), (386, 385, 400, 401), (214, 227, 335, 349), (387, 386, 401, 402), (175, 188, 364, 365), (388, 387, 402, 403), (381, 275, 396), (378, 393, 258, 259), (389, 388, 403, 404), (382, 381, 396, 397), (390, 389, 404, 405), (402, 401, 416, 417), (110, 123, 395, 409), (403, 402, 417, 418), (396, 275, 411), (303, 318, 290, 304), (404, 403, 418, 419), (397, 396, 411, 412), (405, 404, 419, 420), (398, 397, 412, 413), (406, 405, 420, 421), (399, 398, 413, 414), (407, 406, 421, 422), (400, 399, 414, 415), (408, 407, 422, 423), (401, 400, 415, 416), (257, 272, 319, 320), (421, 420, 435, 436), (414, 413, 428, 429), (422, 421, 436, 437), (415, 414, 429, 430), (423, 422, 437, 438), (416, 415, 430, 431), (45, 58, 439, 440), (417, 416, 431, 432), (149, 162, 379, 380), (418, 417, 432, 433), (411, 275, 426), (423, 438, 229, 243), (419, 418, 433, 434), (412, 411, 426, 427), (420, 419, 434, 435), (413, 412, 427, 428), (446, 19, 448, 228), (433, 432, 443, 4), (426, 275, 0), (447, 440, 439, 425, 424, 410, 409, 395, 394, 380, 379, 365, 364, 350, 349, 335, 334, 320, 319, 305, 304, 290, 289, 274, 273, 259, 258, 244, 243, 229, 228, 448), (434, 433, 4, 444), (427, 426, 0, 441), (435, 434, 444, 5), (428, 427, 441, 1), (436, 435, 5, 6), (429, 428, 1, 2), (437, 436, 6, 445), (430, 429, 2, 442), (438, 437, 445, 446), (431, 430, 442, 3), (348, 363, 273, 274), (432, 431, 3, 443)])
_uv = me_sphere.uv_layers.new(name='UVMap')
_uv.uv.foreach_set('vector', [0.75, 0.5, 0.75, 0.5625, 0.7188, 0.5625, 0.7188, 0.5, 0.75, 0.9375, 0.7344, 1.0, 0.7188, 0.9375, 0.75, 0.4375, 0.75, 0.5, 0.7188, 0.5, 0.7188, 0.4375, 0.75, 0.875, 0.75, 0.9375, 0.7188, 0.9375, 0.7188, 0.875, 0.75, 0.375, 0.75, 0.4375, 0.7188, 0.4375, 0.7188, 0.375, 0.75, 0.8125, 0.75, 0.875, 0.7188, 0.875, 0.7188, 0.8125, 0.75, 0.3125, 0.75, 0.375, 0.7188, 0.375, 0.7188, 0.3125, 0.75, 0.75, 0.75, 0.8125, 0.7188, 0.8125, 0.7188, 0.75, 0.75, 0.25, 0.75, 0.3125, 0.7188, 0.3125, 0.7188, 0.25, 0.75, 0.6875, 0.75, 0.75, 0.7188, 0.75, 0.7188, 0.6875, 0.75, 0.1875, 0.75, 0.25, 0.7188, 0.25, 0.7188, 0.1875, 0.75, 0.625, 0.75, 0.6875, 0.7188, 0.6875, 0.7188, 0.625, 0.75, 0.5625, 0.75, 0.625, 0.7188, 0.625, 0.7188, 0.5625, 0.7188, 0.625, 0.7188, 0.6875, 0.6875, 0.6875, 0.6875, 0.625, 0.7188, 0.5625, 0.7188, 0.625, 0.6875, 0.625, 0.6875, 0.5625, 0.7188, 0.5, 0.7188, 0.5625, 0.6875, 0.5625, 0.6875, 0.5, 0.7188, 0.9375, 0.7031, 1.0, 0.6875, 0.9375, 0.7188, 0.4375, 0.7188, 0.5, 0.6875, 0.5, 0.6875, 0.4375, 0.7188, 0.875, 0.7188, 0.9375, 0.6875, 0.9375, 0.6875, 0.875, 0.7188, 0.375, 0.7188, 0.4375, 0.6875, 0.4375, 0.6875, 0.375, 0.7188, 0.8125, 0.7188, 0.875, 0.6875, 0.875, 0.6875, 0.8125, 0.7188, 0.3125, 0.7188, 0.375, 0.6875, 0.375, 0.6875, 0.3125, 0.7188, 0.75, 0.7188, 0.8125, 0.6875, 0.8125, 0.6875, 0.75, 0.7188, 0.25, 0.7188, 0.3125, 0.6875, 0.3125, 0.6875, 0.25, 0.7188, 0.6875, 0.7188, 0.75, 0.6875, 0.75, 0.6875, 0.6875, 0.7188, 0.1875, 0.7188, 0.25, 0.6875, 0.25, 0.6875, 0.1875, 0.6875, 0.375, 0.6875, 0.4375, 0.6562, 0.4375, 0.6562, 0.375, 0.6875, 0.8125, 0.6875, 0.875, 0.6562, 0.875, 0.6562, 0.8125, 0.6875, 0.3125, 0.6875, 0.375, 0.6562, 0.375, 0.6562, 0.3125, 0.6875, 0.75, 0.6875, 0.8125, 0.6562, 0.8125, 0.6562, 0.75, 0.6875, 0.25, 0.6875, 0.3125, 0.6562, 0.3125, 0.6562, 0.25, 0.6875, 0.6875, 0.6875, 0.75, 0.6562, 0.75, 0.6562, 0.6875, 0.6875, 0.1875, 0.6875, 0.25, 0.6562, 0.25, 0.6562, 0.1875, 0.6875, 0.625, 0.6875, 0.6875, 0.6562, 0.6875, 0.6562, 0.625, 0.6875, 0.5625, 0.6875, 0.625, 0.6562, 0.625, 0.6562, 0.5625, 0.6875, 0.5, 0.6875, 0.5625, 0.6562, 0.5625, 0.6562, 0.5, 0.6875, 0.9375, 0.6719, 1.0, 0.6562, 0.9375, 0.6875, 0.4375, 0.6875, 0.5, 0.6562, 0.5, 0.6562, 0.4375, 0.6875, 0.875, 0.6875, 0.9375, 0.6562, 0.9375, 0.6562, 0.875, 0.6562, 0.5625, 0.6562, 0.625, 0.625, 0.625, 0.625, 0.5625, 0.6562, 0.5, 0.6562, 0.5625, 0.625, 0.5625, 0.625, 0.5, 0.6562, 0.9375, 0.6406, 1.0, 0.625, 0.9375, 0.6562, 0.4375, 0.6562, 0.5, 0.625, 0.5, 0.625, 0.4375, 0.6562, 0.875, 0.6562, 0.9375, 0.625, 0.9375, 0.625, 0.875, 0.6562, 0.375, 0.6562, 0.4375, 0.625, 0.4375, 0.625, 0.375, 0.6562, 0.8125, 0.6562, 0.875, 0.625, 0.875, 0.625, 0.8125, 0.6562, 0.3125, 0.6562, 0.375, 0.625, 0.375, 0.625, 0.3125, 0.6562, 0.75, 0.6562, 0.8125, 0.625, 0.8125, 0.625, 0.75, 0.6562, 0.25, 0.6562, 0.3125, 0.625, 0.3125, 0.625, 0.25, 0.6562, 0.6875, 0.6562, 0.75, 0.625, 0.75, 0.625, 0.6875, 0.6562, 0.1875, 0.6562, 0.25, 0.625, 0.25, 0.625, 0.1875, 0.6562, 0.625, 0.6562, 0.6875, 0.625, 0.6875, 0.625, 0.625, 0.625, 0.3125, 0.625, 0.375, 0.5938, 0.375, 0.5938, 0.3125, 0.625, 0.75, 0.625, 0.8125, 0.5938, 0.8125, 0.5938, 0.75, 0.625, 0.25, 0.625, 0.3125, 0.5938, 0.3125, 0.5938, 0.25, 0.625, 0.6875, 0.625, 0.75, 0.5938, 0.75, 0.5938, 0.6875, 0.625, 0.1875, 0.625, 0.25, 0.5938, 0.25, 0.5938, 0.1875, 0.625, 0.625, 0.625, 0.6875, 0.5938, 0.6875, 0.5938, 0.625, 0.625, 0.5625, 0.625, 0.625, 0.5938, 0.625, 0.5938, 0.5625, 0.625, 0.5, 0.625, 0.5625, 0.5938, 0.5625, 0.5938, 0.5, 0.625, 0.9375, 0.6094, 1.0, 0.5938, 0.9375, 0.625, 0.4375, 0.625, 0.5, 0.5938, 0.5, 0.5938, 0.4375, 0.625, 0.875, 0.625, 0.9375, 0.5938, 0.9375, 0.5938, 0.875, 0.625, 0.375, 0.625, 0.4375, 0.5938, 0.4375, 0.5938, 0.375, 0.625, 0.8125, 0.625, 0.875, 0.5938, 0.875, 0.5938, 0.8125, 0.5938, 0.5, 0.5938, 0.5625, 0.5625, 0.5625, 0.5625, 0.5, 0.5938, 0.9375, 0.5781, 1.0, 0.5625, 0.9375, 0.5938, 0.4375, 0.5938, 0.5, 0.5625, 0.5, 0.5625, 0.4375, 0.5938, 0.875, 0.5938, 0.9375, 0.5625, 0.9375, 0.5625, 0.875, 0.5938, 0.375, 0.5938, 0.4375, 0.5625, 0.4375, 0.5625, 0.375, 0.5938, 0.8125, 0.5938, 0.875, 0.5625, 0.875, 0.5625, 0.8125, 0.5938, 0.3125, 0.5938, 0.375, 0.5625, 0.375, 0.5625, 0.3125, 0.5938, 0.75, 0.5938, 0.8125, 0.5625, 0.8125, 0.5625, 0.75, 0.5938, 0.25, 0.5938, 0.3125, 0.5625, 0.3125, 0.5625, 0.25, 0.5938, 0.6875, 0.5938, 0.75, 0.5625, 0.75, 0.5625, 0.6875, 0.5938, 0.1875, 0.5938, 0.25, 0.5625, 0.25, 0.5625, 0.1875, 0.5938, 0.625, 0.5938, 0.6875, 0.5625, 0.6875, 0.5625, 0.625, 0.5938, 0.5625, 0.5938, 0.625, 0.5625, 0.625, 0.5625, 0.5625, 0.5625, 0.75, 0.5625, 0.8125, 0.5312, 0.8125, 0.5312, 0.75, 0.5625, 0.25, 0.5625, 0.3125, 0.5312, 0.3125, 0.5312, 0.25, 0.5625, 0.6875, 0.5625, 0.75, 0.5312, 0.75, 0.5312, 0.6875, 0.5625, 0.1875, 0.5625, 0.25, 0.5312, 0.25, 0.5312, 0.1875, 0.5625, 0.625, 0.5625, 0.6875, 0.5312, 0.6875, 0.5312, 0.625, 0.5625, 0.5625, 0.5625, 0.625, 0.5312, 0.625, 0.5312, 0.5625, 0.5625, 0.5, 0.5625, 0.5625, 0.5312, 0.5625, 0.5312, 0.5, 0.5625, 0.9375, 0.5469, 1.0, 0.5312, 0.9375, 0.5625, 0.4375, 0.5625, 0.5, 0.5312, 0.5, 0.5312, 0.4375, 0.5625, 0.875, 0.5625, 0.9375, 0.5312, 0.9375, 0.5312, 0.875, 0.5625, 0.375, 0.5625, 0.4375, 0.5312, 0.4375, 0.5312, 0.375, 0.5625, 0.8125, 0.5625, 0.875, 0.5312, 0.875, 0.5312, 0.8125, 0.5625, 0.3125, 0.5625, 0.375, 0.5312, 0.375, 0.5312, 0.3125, 0.5312, 0.5, 0.5312, 0.5625, 0.5, 0.5625, 0.5, 0.5, 0.5312, 0.9375, 0.5156, 1.0, 0.5, 0.9375, 0.5312, 0.4375, 0.5312, 0.5, 0.5, 0.5, 0.5, 0.4375, 0.5312, 0.875, 0.5312, 0.9375, 0.5, 0.9375, 0.5, 0.875, 0.5312, 0.375, 0.5312, 0.4375, 0.5, 0.4375, 0.5, 0.375, 0.5312, 0.8125, 0.5312, 0.875, 0.5, 0.875, 0.5, 0.8125, 0.5312, 0.3125, 0.5312, 0.375, 0.5, 0.375, 0.5, 0.3125, 0.5312, 0.75, 0.5312, 0.8125, 0.5, 0.8125, 0.5, 0.75, 0.5312, 0.25, 0.5312, 0.3125, 0.5, 0.3125, 0.5, 0.25, 0.5312, 0.6875, 0.5312, 0.75, 0.5, 0.75, 0.5, 0.6875, 0.5312, 0.1875, 0.5312, 0.25, 0.5, 0.25, 0.5, 0.1875, 0.5312, 0.625, 0.5312, 0.6875, 0.5, 0.6875, 0.5, 0.625, 0.5312, 0.5625, 0.5312, 0.625, 0.5, 0.625, 0.5, 0.5625, 0.5, 0.25, 0.5, 0.3125, 0.4688, 0.3125, 0.4688, 0.25, 0.5, 0.6875, 0.5, 0.75, 0.4688, 0.75, 0.4688, 0.6875, 0.5, 0.1875, 0.5, 0.25, 0.4688, 0.25, 0.4688, 0.1875, 0.5, 0.625, 0.5, 0.6875, 0.4688, 0.6875, 0.4688, 0.625, 0.5, 0.5625, 0.5, 0.625, 0.4688, 0.625, 0.4688, 0.5625, 0.5, 0.5, 0.5, 0.5625, 0.4688, 0.5625, 0.4688, 0.5, 0.5, 0.9375, 0.4844, 1.0, 0.4688, 0.9375, 0.5, 0.4375, 0.5, 0.5, 0.4688, 0.5, 0.4688, 0.4375, 0.5, 0.875, 0.5, 0.9375, 0.4688, 0.9375, 0.4688, 0.875, 0.5, 0.375, 0.5, 0.4375, 0.4688, 0.4375, 0.4688, 0.375, 0.5, 0.8125, 0.5, 0.875, 0.4688, 0.875, 0.4688, 0.8125, 0.5, 0.3125, 0.5, 0.375, 0.4688, 0.375, 0.4688, 0.3125, 0.5, 0.75, 0.5, 0.8125, 0.4688, 0.8125, 0.4688, 0.75, 0.4688, 0.9375, 0.4531, 1.0, 0.4375, 0.9375, 0.4688, 0.4375, 0.4688, 0.5, 0.4375, 0.5, 0.4375, 0.4375, 0.4688, 0.875, 0.4688, 0.9375, 0.4375, 0.9375, 0.4375, 0.875, 0.4688, 0.375, 0.4688, 0.4375, 0.4375, 0.4375, 0.4375, 0.375, 0.4688, 0.8125, 0.4688, 0.875, 0.4375, 0.875, 0.4375, 0.8125, 0.4688, 0.3125, 0.4688, 0.375, 0.4375, 0.375, 0.4375, 0.3125, 0.4688, 0.75, 0.4688, 0.8125, 0.4375, 0.8125, 0.4375, 0.75, 0.4688, 0.25, 0.4688, 0.3125, 0.4375, 0.3125, 0.4375, 0.25, 0.4688, 0.6875, 0.4688, 0.75, 0.4375, 0.75, 0.4375, 0.6875, 0.4688, 0.1875, 0.4688, 0.25, 0.4375, 0.25, 0.4375, 0.1875, 0.4688, 0.625, 0.4688, 0.6875, 0.4375, 0.6875, 0.4375, 0.625, 0.4688, 0.5625, 0.4688, 0.625, 0.4375, 0.625, 0.4375, 0.5625, 0.4688, 0.5, 0.4688, 0.5625, 0.4375, 0.5625, 0.4375, 0.5, 0.4375, 0.6875, 0.4375, 0.75, 0.4062, 0.75, 0.4062, 0.6875, 0.4375, 0.1875, 0.4375, 0.25, 0.4062, 0.25, 0.4062, 0.1875, 0.4375, 0.625, 0.4375, 0.6875, 0.4062, 0.6875, 0.4062, 0.625, 0.4375, 0.5625, 0.4375, 0.625, 0.4062, 0.625, 0.4062, 0.5625, 0.4375, 0.5, 0.4375, 0.5625, 0.4062, 0.5625, 0.4062, 0.5, 0.4375, 0.9375, 0.4219, 1.0, 0.4062, 0.9375, 0.4375, 0.4375, 0.4375, 0.5, 0.4062, 0.5, 0.4062, 0.4375, 0.4375, 0.875, 0.4375, 0.9375, 0.4062, 0.9375, 0.4062, 0.875, 0.4375, 0.375, 0.4375, 0.4375, 0.4062, 0.4375, 0.4062, 0.375, 0.4375, 0.8125, 0.4375, 0.875, 0.4062, 0.875, 0.4062, 0.8125, 0.4375, 0.3125, 0.4375, 0.375, 0.4062, 0.375, 0.4062, 0.3125, 0.4375, 0.75, 0.4375, 0.8125, 0.4062, 0.8125, 0.4062, 0.75, 0.4375, 0.25, 0.4375, 0.3125, 0.4062, 0.3125, 0.4062, 0.25, 0.4062, 0.4375, 0.4062, 0.5, 0.375, 0.5, 0.375, 0.4375, 0.4062, 0.875, 0.4062, 0.9375, 0.375, 0.9375, 0.375, 0.875, 0.4062, 0.375, 0.4062, 0.4375, 0.375, 0.4375, 0.375, 0.375, 0.4062, 0.8125, 0.4062, 0.875, 0.375, 0.875, 0.375, 0.8125, 0.4062, 0.3125, 0.4062, 0.375, 0.375, 0.375, 0.375, 0.3125, 0.4062, 0.75, 0.4062, 0.8125, 0.375, 0.8125, 0.375, 0.75, 0.4062, 0.25, 0.4062, 0.3125, 0.375, 0.3125, 0.375, 0.25, 0.4062, 0.6875, 0.4062, 0.75, 0.375, 0.75, 0.375, 0.6875, 0.4062, 0.1875, 0.4062, 0.25, 0.375, 0.25, 0.375, 0.1875, 0.4062, 0.625, 0.4062, 0.6875, 0.375, 0.6875, 0.375, 0.625, 0.4062, 0.5625, 0.4062, 0.625, 0.375, 0.625, 0.375, 0.5625, 0.4062, 0.5, 0.4062, 0.5625, 0.375, 0.5625, 0.375, 0.5, 0.4062, 0.9375, 0.3906, 1.0, 0.375, 0.9375, 0.375, 0.1875, 0.375, 0.25, 0.3438, 0.25, 0.3438, 0.1875, 0.375, 0.625, 0.375, 0.6875, 0.3438, 0.6875, 0.3438, 0.625, 0.375, 0.5625, 0.375, 0.625, 0.3438, 0.625, 0.3438, 0.5625, 0.375, 0.5, 0.375, 0.5625, 0.3438, 0.5625, 0.3438, 0.5, 0.375, 0.9375, 0.3594, 1.0, 0.3438, 0.9375, 0.375, 0.4375, 0.375, 0.5, 0.3438, 0.5, 0.3438, 0.4375, 0.375, 0.875, 0.375, 0.9375, 0.3438, 0.9375, 0.3438, 0.875, 0.375, 0.375, 0.375, 0.4375, 0.3438, 0.4375, 0.3438, 0.375, 0.375, 0.8125, 0.375, 0.875, 0.3438, 0.875, 0.3438, 0.8125, 0.375, 0.3125, 0.375, 0.375, 0.3438, 0.375, 0.3438, 0.3125, 0.375, 0.75, 0.375, 0.8125, 0.3438, 0.8125, 0.3438, 0.75, 0.375, 0.25, 0.375, 0.3125, 0.3438, 0.3125, 0.3438, 0.25, 0.375, 0.6875, 0.375, 0.75, 0.3438, 0.75, 0.3438, 0.6875, 0.3438, 0.375, 0.3438, 0.4375, 0.3125, 0.4375, 0.3125, 0.375, 0.3438, 0.8125, 0.3438, 0.875, 0.3125, 0.875, 0.3125, 0.8125, 0.3438, 0.3125, 0.3438, 0.375, 0.3125, 0.375, 0.3125, 0.3125, 0.3438, 0.75, 0.3438, 0.8125, 0.3125, 0.8125, 0.3125, 0.75, 0.3438, 0.25, 0.3438, 0.3125, 0.3125, 0.3125, 0.3125, 0.25, 0.3438, 0.6875, 0.3438, 0.75, 0.3125, 0.75, 0.3125, 0.6875, 0.3438, 0.1875, 0.3438, 0.25, 0.3125, 0.25, 0.3125, 0.1875, 0.3438, 0.625, 0.3438, 0.6875, 0.3125, 0.6875, 0.3125, 0.625, 0.3438, 0.5625, 0.3438, 0.625, 0.3125, 0.625, 0.3125, 0.5625, 0.3438, 0.5, 0.3438, 0.5625, 0.3125, 0.5625, 0.3125, 0.5, 0.3438, 0.9375, 0.3281, 1.0, 0.3125, 0.9375, 0.3438, 0.4375, 0.3438, 0.5, 0.3125, 0.5, 0.3125, 0.4375, 0.3438, 0.875, 0.3438, 0.9375, 0.3125, 0.9375, 0.3125, 0.875, 0.3125, 0.5625, 0.3125, 0.625, 0.2812, 0.625, 0.2812, 0.5625, 0.3125, 0.5, 0.3125, 0.5625, 0.2812, 0.5625, 0.2812, 0.5, 0.3125, 0.9375, 0.2969, 1.0, 0.2812, 0.9375, 0.3125, 0.4375, 0.3125, 0.5, 0.2812, 0.5, 0.2812, 0.4375, 0.3125, 0.875, 0.3125, 0.9375, 0.2812, 0.9375, 0.2812, 0.875, 0.3125, 0.375, 0.3125, 0.4375, 0.2812, 0.4375, 0.2812, 0.375, 0.3125, 0.8125, 0.3125, 0.875, 0.2812, 0.875, 0.2812, 0.8125, 0.3125, 0.3125, 0.3125, 0.375, 0.2812, 0.375, 0.2812, 0.3125, 0.3125, 0.75, 0.3125, 0.8125, 0.2812, 0.8125, 0.2812, 0.75, 0.3125, 0.25, 0.3125, 0.3125, 0.2812, 0.3125, 0.2812, 0.25, 0.3125, 0.6875, 0.3125, 0.75, 0.2812, 0.75, 0.2812, 0.6875, 0.3125, 0.1875, 0.3125, 0.25, 0.2812, 0.25, 0.2812, 0.1875, 0.3125, 0.625, 0.3125, 0.6875, 0.2812, 0.6875, 0.2812, 0.625, 0.2812, 0.8125, 0.2812, 0.875, 0.25, 0.875, 0.25, 0.8125, 0.2812, 0.3125, 0.2812, 0.375, 0.25, 0.375, 0.25, 0.3125, 0.2812, 0.75, 0.2812, 0.8125, 0.25, 0.8125, 0.25, 0.75, 0.2812, 0.25, 0.2812, 0.3125, 0.25, 0.3125, 0.25, 0.25, 0.2812, 0.6875, 0.2812, 0.75, 0.25, 0.75, 0.25, 0.6875, 0.2812, 0.1875, 0.2812, 0.25, 0.25, 0.25, 0.25, 0.1875, 0.2812, 0.625, 0.2812, 0.6875, 0.25, 0.6875, 0.25, 0.625, 0.2812, 0.5625, 0.2812, 0.625, 0.25, 0.625, 0.25, 0.5625, 0.2812, 0.5, 0.2812, 0.5625, 0.25, 0.5625, 0.25, 0.5, 0.2812, 0.9375, 0.2656, 1.0, 0.25, 0.9375, 0.2812, 0.4375, 0.2812, 0.5, 0.25, 0.5, 0.25, 0.4375, 0.2812, 0.875, 0.2812, 0.9375, 0.25, 0.9375, 0.25, 0.875, 0.2812, 0.375, 0.2812, 0.4375, 0.25, 0.4375, 0.25, 0.375, 0.25, 0.5625, 0.25, 0.625, 0.2187, 0.625, 0.2188, 0.5625, 0.25, 0.5, 0.25, 0.5625, 0.2188, 0.5625, 0.2187, 0.5, 0.25, 0.9375, 0.2344, 1.0, 0.2188, 0.9375, 0.25, 0.4375, 0.25, 0.5, 0.2187, 0.5, 0.2188, 0.4375, 0.25, 0.875, 0.25, 0.9375, 0.2188, 0.9375, 0.2188, 0.875, 0.25, 0.375, 0.25, 0.4375, 0.2188, 0.4375, 0.2187, 0.375, 0.25, 0.8125, 0.25, 0.875, 0.2188, 0.875, 0.2188, 0.8125, 0.25, 0.3125, 0.25, 0.375, 0.2187, 0.375, 0.2187, 0.3125, 0.25, 0.75, 0.25, 0.8125, 0.2188, 0.8125, 0.2188, 0.75, 0.25, 0.25, 0.25, 0.3125, 0.2187, 0.3125, 0.2188, 0.25, 0.25, 0.6875, 0.25, 0.75, 0.2188, 0.75, 0.2187, 0.6875, 0.25, 0.1875, 0.25, 0.25, 0.2188, 0.25, 0.2188, 0.1875, 0.25, 0.625, 0.25, 0.6875, 0.2187, 0.6875, 0.2187, 0.625, 0.2187, 0.3125, 0.2187, 0.375, 0.1875, 0.375, 0.1875, 0.3125, 0.2188, 0.75, 0.2188, 0.8125, 0.1875, 0.8125, 0.1875, 0.75, 0.2188, 0.25, 0.2187, 0.3125, 0.1875, 0.3125, 0.1875, 0.25, 0.2187, 0.6875, 0.2188, 0.75, 0.1875, 0.75, 0.1875, 0.6875, 0.2188, 0.1875, 0.2188, 0.25, 0.1875, 0.25, 0.1875, 0.1875, 0.2187, 0.625, 0.2187, 0.6875, 0.1875, 0.6875, 0.1875, 0.625, 0.2188, 0.5625, 0.2187, 0.625, 0.1875, 0.625, 0.1875, 0.5625, 0.2187, 0.5, 0.2188, 0.5625, 0.1875, 0.5625, 0.1875, 0.5, 0.2188, 0.9375, 0.2031, 1.0, 0.1875, 0.9375, 0.2188, 0.4375, 0.2187, 0.5, 0.1875, 0.5, 0.1875, 0.4375, 0.2188, 0.875, 0.2188, 0.9375, 0.1875, 0.9375, 0.1875, 0.875, 0.2187, 0.375, 0.2188, 0.4375, 0.1875, 0.4375, 0.1875, 0.375, 0.2188, 0.8125, 0.2188, 0.875, 0.1875, 0.875, 0.1875, 0.8125, 0.1875, 0.5, 0.1875, 0.5625, 0.1562, 0.5625, 0.1562, 0.5, 0.1875, 0.9375, 0.1719, 1.0, 0.1562, 0.9375, 0.1875, 0.4375, 0.1875, 0.5, 0.1562, 0.5, 0.1562, 0.4375, 0.1875, 0.875, 0.1875, 0.9375, 0.1562, 0.9375, 0.1562, 0.875, 0.1875, 0.375, 0.1875, 0.4375, 0.1562, 0.4375, 0.1562, 0.375, 0.1875, 0.8125, 0.1875, 0.875, 0.1562, 0.875, 0.1562, 0.8125, 0.1875, 0.3125, 0.1875, 0.375, 0.1562, 0.375, 0.1562, 0.3125, 0.1875, 0.75, 0.1875, 0.8125, 0.1562, 0.8125, 0.1563, 0.75, 0.1875, 0.25, 0.1875, 0.3125, 0.1562, 0.3125, 0.1563, 0.25, 0.1875, 0.6875, 0.1875, 0.75, 0.1563, 0.75, 0.1562, 0.6875, 0.1875, 0.1875, 0.1875, 0.25, 0.1563, 0.25, 0.1562, 0.1875, 0.1875, 0.625, 0.1875, 0.6875, 0.1562, 0.6875, 0.1562, 0.625, 0.1875, 0.5625, 0.1875, 0.625, 0.1562, 0.625, 0.1562, 0.5625, 0.1563, 0.75, 0.1562, 0.8125, 0.125, 0.8125, 0.125, 0.75, 0.1563, 0.25, 0.1562, 0.3125, 0.125, 0.3125, 0.125, 0.25, 0.1562, 0.6875, 0.1563, 0.75, 0.125, 0.75, 0.125, 0.6875, 0.1562, 0.1875, 0.1563, 0.25, 0.125, 0.25, 0.125, 0.1875, 0.1562, 0.625, 0.1562, 0.6875, 0.125, 0.6875, 0.125, 0.625, 0.1562, 0.5625, 0.1562, 0.625, 0.125, 0.625, 0.125, 0.5625, 0.1562, 0.5, 0.1562, 0.5625, 0.125, 0.5625, 0.125, 0.5, 0.1562, 0.9375, 0.1406, 1.0, 0.125, 0.9375, 0.1562, 0.4375, 0.1562, 0.5, 0.125, 0.5, 0.125, 0.4375, 0.1562, 0.875, 0.1562, 0.9375, 0.125, 0.9375, 0.125, 0.875, 0.1562, 0.375, 0.1562, 0.4375, 0.125, 0.4375, 0.125, 0.375, 0.1562, 0.8125, 0.1562, 0.875, 0.125, 0.875, 0.125, 0.8125, 0.1562, 0.3125, 0.1562, 0.375, 0.125, 0.375, 0.125, 0.3125, 0.125, 0.5, 0.125, 0.5625, 0.09375, 0.5625, 0.09375, 0.5, 0.125, 0.9375, 0.1094, 1.0, 0.09375, 0.9375, 0.125, 0.4375, 0.125, 0.5, 0.09375, 0.5, 0.09375, 0.4375, 0.125, 0.875, 0.125, 0.9375, 0.09375, 0.9375, 0.09375, 0.875, 0.125, 0.375, 0.125, 0.4375, 0.09375, 0.4375, 0.09375, 0.375, 0.125, 0.8125, 0.125, 0.875, 0.09375, 0.875, 0.09375, 0.8125, 0.125, 0.3125, 0.125, 0.375, 0.09375, 0.375, 0.09375, 0.3125, 0.125, 0.75, 0.125, 0.8125, 0.09375, 0.8125, 0.09375, 0.75, 0.125, 0.25, 0.125, 0.3125, 0.09375, 0.3125, 0.09375, 0.25, 0.125, 0.6875, 0.125, 0.75, 0.09375, 0.75, 0.09375, 0.6875, 0.125, 0.1875, 0.125, 0.25, 0.09375, 0.25, 0.09375, 0.1875, 0.125, 0.625, 0.125, 0.6875, 0.09375, 0.6875, 0.09375, 0.625, 0.125, 0.5625, 0.125, 0.625, 0.09375, 0.625, 0.09375, 0.5625, 0.09375, 0.25, 0.09375, 0.3125, 0.0625, 0.3125, 0.0625, 0.25, 0.09375, 0.6875, 0.09375, 0.75, 0.0625, 0.75, 0.0625, 0.6875, 0.09375, 0.1875, 0.09375, 0.25, 0.0625, 0.25, 0.0625, 0.1875, 0.09375, 0.625, 0.09375, 0.6875, 0.0625, 0.6875, 0.0625, 0.625, 0.7188, 0.1875, 0.6875, 0.1875, 0.6875, 0.1875, 0.7188, 0.1875, 0.09375, 0.5625, 0.09375, 0.625, 0.0625, 0.625, 0.0625, 0.5625, 0.3125, 0.1875, 0.2812, 0.1875, 0.2812, 0.1875, 0.3125, 0.1875, 0.09375, 0.5, 0.09375, 0.5625, 0.0625, 0.5625, 0.0625, 0.5, 0.09375, 0.9375, 0.07812, 1.0, 0.0625, 0.9375, 0.5625, 0.1875, 0.5312, 0.1875, 0.5312, 0.1875, 0.5625, 0.1875, 0.09375, 0.4375, 0.09375, 0.5, 0.0625, 0.5, 0.0625, 0.4375, 0.09375, 0.875, 0.09375, 0.9375, 0.0625, 0.9375, 0.0625, 0.875, 0.09375, 0.375, 0.09375, 0.4375, 0.0625, 0.4375, 0.0625, 0.375, 0.09375, 0.8125, 0.09375, 0.875, 0.0625, 0.875, 0.0625, 0.8125, 0.09375, 0.3125, 0.09375, 0.375, 0.0625, 0.375, 0.0625, 0.3125, 0.09375, 0.75, 0.09375, 0.8125, 0.0625, 0.8125, 0.0625, 0.75, 0.125, 0.1875, 0.09375, 0.1875, 0.09375, 0.1875, 0.125, 0.1875, 0.0625, 0.4375, 0.0625, 0.5, 0.03125, 0.5, 0.03125, 0.4375, 0.0625, 0.875, 0.0625, 0.9375, 0.03125, 0.9375, 0.03125, 0.875, 0.0625, 0.375, 0.0625, 0.4375, 0.03125, 0.4375, 0.03125, 0.375, 0.0625, 0.8125, 0.0625, 0.875, 0.03125, 0.875, 0.03125, 0.8125, 0.0625, 0.3125, 0.0625, 0.375, 0.03125, 0.375, 0.03125, 0.3125, 0.0625, 0.75, 0.0625, 0.8125, 0.03125, 0.8125, 0.03125, 0.75, 0.0625, 0.25, 0.0625, 0.3125, 0.03125, 0.3125, 0.03125, 0.25, 0.0625, 0.6875, 0.0625, 0.75, 0.03125, 0.75, 0.03125, 0.6875, 0.0625, 0.1875, 0.0625, 0.25, 0.03125, 0.25, 0.03125, 0.1875, 0.0625, 0.625, 0.0625, 0.6875, 0.03125, 0.6875, 0.03125, 0.625, 0.2188, 0.1875, 0.1875, 0.1875, 0.1875, 0.1875, 0.2188, 0.1875, 0.0625, 0.5625, 0.0625, 0.625, 0.03125, 0.625, 0.03125, 0.5625, 0.4688, 0.1875, 0.4375, 0.1875, 0.4375, 0.1875, 0.4688, 0.1875, 0.0625, 0.5, 0.0625, 0.5625, 0.03125, 0.5625, 0.03125, 0.5, 0.0625, 0.9375, 0.04687, 1.0, 0.03125, 0.9375, 0.03125, 0.1875, 0.03125, 0.25, 0.0, 0.25, 0.0, 0.1875, 0.03125, 0.625, 0.03125, 0.6875, 0.0, 0.6875, 0.0, 0.625, 0.875, 0.1875, 0.8437, 0.1875, 0.8437, 0.1875, 0.875, 0.1875, 0.03125, 0.5625, 0.03125, 0.625, 0.0, 0.625, 0.0, 0.5625, 0.625, 0.1875, 0.5938, 0.1875, 0.5938, 0.1875, 0.625, 0.1875, 0.03125, 0.5, 0.03125, 0.5625, 0.0, 0.5625, 0.0, 0.5, 0.03125, 0.9375, 0.01562, 1.0, 0.0, 0.9375, 0.2812, 0.1875, 0.25, 0.1875, 0.25, 0.1875, 0.2812, 0.1875, 0.03125, 0.4375, 0.03125, 0.5, 0.0, 0.5, 0.0, 0.4375, 0.03125, 0.875, 0.03125, 0.9375, 0.0, 0.9375, 0.0, 0.875, 0.03125, 0.375, 0.03125, 0.4375, 0.0, 0.4375, 0.0, 0.375, 0.03125, 0.8125, 0.03125, 0.875, 0.0, 0.875, 0.0, 0.8125, 0.03125, 0.3125, 0.03125, 0.375, 0.0, 0.375, 0.0, 0.3125, 0.03125, 0.75, 0.03125, 0.8125, 0.0, 0.8125, 0.0, 0.75, 0.03125, 0.25, 0.03125, 0.3125, 0.0, 0.3125, 0.0, 0.25, 0.03125, 0.6875, 0.03125, 0.75, 0.0, 0.75, 0.0, 0.6875, 1.0, 0.875, 1.0, 0.9375, 0.9687, 0.9375, 0.9687, 0.875, 1.0, 0.375, 1.0, 0.4375, 0.9687, 0.4375, 0.9687, 0.375, 1.0, 0.8125, 1.0, 0.875, 0.9687, 0.875, 0.9687, 0.8125, 1.0, 0.3125, 1.0, 0.375, 0.9687, 0.375, 0.9687, 0.3125, 1.0, 0.75, 1.0, 0.8125, 0.9687, 0.8125, 0.9688, 0.75, 1.0, 0.25, 1.0, 0.3125, 0.9687, 0.3125, 0.9688, 0.25, 1.0, 0.6875, 1.0, 0.75, 0.9688, 0.75, 0.9687, 0.6875, 1.0, 0.1875, 1.0, 0.25, 0.9688, 0.25, 0.9687, 0.1875, 1.0, 0.625, 1.0, 0.6875, 0.9687, 0.6875, 0.9687, 0.625, 0.5312, 0.1875, 0.5, 0.1875, 0.5, 0.1875, 0.5312, 0.1875, 1.0, 0.5625, 1.0, 0.625, 0.9687, 0.625, 0.9687, 0.5625, 0.9375, 0.1875, 0.9062, 0.1875, 0.9062, 0.1875, 0.9375, 0.1875, 1.0, 0.5, 1.0, 0.5625, 0.9687, 0.5625, 0.9687, 0.5, 1.0, 0.9375, 0.9844, 1.0, 0.9687, 0.9375, 0.1875, 0.1875, 0.1562, 0.1875, 0.1562, 0.1875, 0.1875, 0.1875, 1.0, 0.4375, 1.0, 0.5, 0.9687, 0.5, 0.9687, 0.4375, 0.9687, 0.625, 0.9687, 0.6875, 0.9375, 0.6875, 0.9375, 0.625, 0.375, 0.1875, 0.3438, 0.1875, 0.3438, 0.1875, 0.375, 0.1875, 0.9687, 0.5625, 0.9687, 0.625, 0.9375, 0.625, 0.9375, 0.5625, 0.8437, 0.1875, 0.8125, 0.1875, 0.8125, 0.1875, 0.8437, 0.1875, 0.9687, 0.5, 0.9687, 0.5625, 0.9375, 0.5625, 0.9375, 0.5, 0.9687, 0.9375, 0.9531, 1.0, 0.9375, 0.9375, 0.7812, 0.1875, 0.75, 0.1875, 0.75, 0.1875, 0.7812, 0.1875, 0.9687, 0.4375, 0.9687, 0.5, 0.9375, 0.5, 0.9375, 0.4375, 0.9687, 0.875, 0.9687, 0.9375, 0.9375, 0.9375, 0.9375, 0.875, 0.9687, 0.375, 0.9687, 0.4375, 0.9375, 0.4375, 0.9375, 0.375, 0.9687, 0.8125, 0.9687, 0.875, 0.9375, 0.875, 0.9375, 0.8125, 0.9687, 0.3125, 0.9687, 0.375, 0.9375, 0.375, 0.9375, 0.3125, 0.9688, 0.75, 0.9687, 0.8125, 0.9375, 0.8125, 0.9375, 0.75, 0.9688, 0.25, 0.9687, 0.3125, 0.9375, 0.3125, 0.9375, 0.25, 0.9687, 0.6875, 0.9688, 0.75, 0.9375, 0.75, 0.9375, 0.6875, 0.9687, 0.1875, 0.9688, 0.25, 0.9375, 0.25, 0.9375, 0.1875, 0.9375, 0.375, 0.9375, 0.4375, 0.9062, 0.4375, 0.9062, 0.375, 0.9375, 0.8125, 0.9375, 0.875, 0.9062, 0.875, 0.9062, 0.8125, 0.9375, 0.3125, 0.9375, 0.375, 0.9062, 0.375, 0.9062, 0.3125, 0.9375, 0.75, 0.9375, 0.8125, 0.9062, 0.8125, 0.9062, 0.75, 0.9375, 0.25, 0.9375, 0.3125, 0.9062, 0.3125, 0.9062, 0.25, 0.9375, 0.6875, 0.9375, 0.75, 0.9062, 0.75, 0.9062, 0.6875, 0.9375, 0.1875, 0.9375, 0.25, 0.9062, 0.25, 0.9062, 0.1875, 0.9375, 0.625, 0.9375, 0.6875, 0.9062, 0.6875, 0.9062, 0.625, 0.03125, 0.1875, 0.0, 0.1875, 0.0, 0.1875, 0.03125, 0.1875, 0.9375, 0.5625, 0.9375, 0.625, 0.9062, 0.625, 0.9062, 0.5625, 0.6875, 0.1875, 0.6562, 0.1875, 0.6562, 0.1875, 0.6875, 0.1875, 0.9375, 0.5, 0.9375, 0.5625, 0.9062, 0.5625, 0.9062, 0.5, 0.9375, 0.9375, 0.9219, 1.0, 0.9062, 0.9375, 0.09375, 0.1875, 0.0625, 0.1875, 0.0625, 0.1875, 0.09375, 0.1875, 0.9375, 0.4375, 0.9375, 0.5, 0.9062, 0.5, 0.9062, 0.4375, 0.9375, 0.875, 0.9375, 0.9375, 0.9062, 0.9375, 0.9062, 0.875, 0.5938, 0.1875, 0.5625, 0.1875, 0.5625, 0.1875, 0.5938, 0.1875, 0.9062, 0.5625, 0.9062, 0.625, 0.875, 0.625, 0.875, 0.5625, 0.4375, 0.1875, 0.4062, 0.1875, 0.4062, 0.1875, 0.4375, 0.1875, 0.9062, 0.5, 0.9062, 0.5625, 0.875, 0.5625, 0.875, 0.5, 0.9062, 0.9375, 0.8906, 1.0, 0.875, 0.9375, 1.0, 0.1875, 0.9687, 0.1875, 0.9687, 0.1875, 1.0, 0.1875, 0.9062, 0.4375, 0.9062, 0.5, 0.875, 0.5, 0.875, 0.4375, 0.9062, 0.875, 0.9062, 0.9375, 0.875, 0.9375, 0.875, 0.875, 0.9062, 0.375, 0.9062, 0.4375, 0.875, 0.4375, 0.875, 0.375, 0.9062, 0.8125, 0.9062, 0.875, 0.875, 0.875, 0.875, 0.8125, 0.9062, 0.3125, 0.9062, 0.375, 0.875, 0.375, 0.875, 0.3125, 0.9062, 0.75, 0.9062, 0.8125, 0.875, 0.8125, 0.875, 0.75, 0.9062, 0.25, 0.9062, 0.3125, 0.875, 0.3125, 0.875, 0.25, 0.9062, 0.6875, 0.9062, 0.75, 0.875, 0.75, 0.875, 0.6875, 0.9062, 0.1875, 0.9062, 0.25, 0.875, 0.25, 0.875, 0.1875, 0.9062, 0.625, 0.9062, 0.6875, 0.875, 0.6875, 0.875, 0.625, 0.875, 0.8125, 0.875, 0.875, 0.8437, 0.875, 0.8437, 0.8125, 0.875, 0.3125, 0.875, 0.375, 0.8437, 0.375, 0.8437, 0.3125, 0.875, 0.75, 0.875, 0.8125, 0.8437, 0.8125, 0.8438, 0.75, 0.875, 0.25, 0.875, 0.3125, 0.8437, 0.3125, 0.8438, 0.25, 0.875, 0.6875, 0.875, 0.75, 0.8438, 0.75, 0.8437, 0.6875, 0.875, 0.1875, 0.875, 0.25, 0.8438, 0.25, 0.8437, 0.1875, 0.875, 0.625, 0.875, 0.6875, 0.8437, 0.6875, 0.8437, 0.625, 0.25, 0.1875, 0.2188, 0.1875, 0.2188, 0.1875, 0.25, 0.1875, 0.875, 0.5625, 0.875, 0.625, 0.8437, 0.625, 0.8437, 0.5625, 0.3438, 0.1875, 0.3125, 0.1875, 0.3125, 0.1875, 0.3438, 0.1875, 0.875, 0.5, 0.875, 0.5625, 0.8437, 0.5625, 0.8437, 0.5, 0.875, 0.9375, 0.8594, 1.0, 0.8438, 0.9375, 0.9062, 0.1875, 0.875, 0.1875, 0.875, 0.1875, 0.9062, 0.1875, 0.875, 0.4375, 0.875, 0.5, 0.8437, 0.5, 0.8437, 0.4375, 0.875, 0.875, 0.875, 0.9375, 0.8438, 0.9375, 0.8437, 0.875, 0.875, 0.375, 0.875, 0.4375, 0.8437, 0.4375, 0.8437, 0.375, 0.8437, 0.5625, 0.8437, 0.625, 0.8125, 0.625, 0.8125, 0.5625, 0.5, 0.1875, 0.4688, 0.1875, 0.4688, 0.1875, 0.5, 0.1875, 0.8437, 0.5, 0.8437, 0.5625, 0.8125, 0.5625, 0.8125, 0.5, 0.8438, 0.9375, 0.8281, 1.0, 0.8125, 0.9375, 0.0625, 0.1875, 0.03125, 0.1875, 0.03125, 0.1875, 0.0625, 0.1875, 0.8437, 0.4375, 0.8437, 0.5, 0.8125, 0.5, 0.8125, 0.4375, 0.8437, 0.875, 0.8438, 0.9375, 0.8125, 0.9375, 0.8125, 0.875, 0.8437, 0.375, 0.8437, 0.4375, 0.8125, 0.4375, 0.8125, 0.375, 0.8437, 0.8125, 0.8437, 0.875, 0.8125, 0.875, 0.8125, 0.8125, 0.8437, 0.3125, 0.8437, 0.375, 0.8125, 0.375, 0.8125, 0.3125, 0.8438, 0.75, 0.8437, 0.8125, 0.8125, 0.8125, 0.8125, 0.75, 0.8438, 0.25, 0.8437, 0.3125, 0.8125, 0.3125, 0.8125, 0.25, 0.8437, 0.6875, 0.8438, 0.75, 0.8125, 0.75, 0.8125, 0.6875, 0.8437, 0.1875, 0.8438, 0.25, 0.8125, 0.25, 0.8125, 0.1875, 0.8437, 0.625, 0.8437, 0.6875, 0.8125, 0.6875, 0.8125, 0.625, 0.1562, 0.1875, 0.125, 0.1875, 0.125, 0.1875, 0.1562, 0.1875, 0.8125, 0.3125, 0.8125, 0.375, 0.7812, 0.375, 0.7812, 0.3125, 0.8125, 0.75, 0.8125, 0.8125, 0.7812, 0.8125, 0.7812, 0.75, 0.8125, 0.25, 0.8125, 0.3125, 0.7812, 0.3125, 0.7812, 0.25, 0.8125, 0.6875, 0.8125, 0.75, 0.7812, 0.75, 0.7812, 0.6875, 0.8125, 0.1875, 0.8125, 0.25, 0.7812, 0.25, 0.7812, 0.1875, 0.8125, 0.625, 0.8125, 0.6875, 0.7812, 0.6875, 0.7812, 0.625, 0.6562, 0.1875, 0.625, 0.1875, 0.625, 0.1875, 0.6562, 0.1875, 0.8125, 0.5625, 0.8125, 0.625, 0.7812, 0.625, 0.7812, 0.5625, 0.4062, 0.1875, 0.375, 0.1875, 0.375, 0.1875, 0.4062, 0.1875, 0.8125, 0.5, 0.8125, 0.5625, 0.7812, 0.5625, 0.7812, 0.5, 0.8125, 0.9375, 0.7969, 1.0, 0.7812, 0.9375, 0.8125, 0.1875, 0.7812, 0.1875, 0.7812, 0.1875, 0.8125, 0.1875, 0.8125, 0.4375, 0.8125, 0.5, 0.7812, 0.5, 0.7812, 0.4375, 0.8125, 0.875, 0.8125, 0.9375, 0.7812, 0.9375, 0.7812, 0.875, 0.8125, 0.375, 0.8125, 0.4375, 0.7812, 0.4375, 0.7812, 0.375, 0.8125, 0.8125, 0.8125, 0.875, 0.7812, 0.875, 0.7812, 0.8125, 0.75, 0.1875, 0.7188, 0.1875, 0.7188, 0.1875, 0.75, 0.1875, 0.7812, 0.5, 0.7812, 0.5625, 0.75, 0.5625, 0.75, 0.5, 0.7812, 0.9375, 0.7656, 1.0, 0.75, 0.9375, 0.6875, 0.1875, 0.6562, 0.1875, 0.625, 0.1875, 0.5938, 0.1875, 0.5625, 0.1875, 0.5312, 0.1875, 0.5, 0.1875, 0.4688, 0.1875, 0.4375, 0.1875, 0.4062, 0.1875, 0.375, 0.1875, 0.3438, 0.1875, 0.3125, 0.1875, 0.2812, 0.1875, 0.25, 0.1875, 0.2188, 0.1875, 0.1875, 0.1875, 0.1562, 0.1875, 0.125, 0.1875, 0.09375, 0.1875, 0.0625, 0.1875, 0.03125, 0.1875, 0.0, 0.1875, 0.9687, 0.1875, 0.9375, 0.1875, 0.9062, 0.1875, 0.875, 0.1875, 0.8437, 0.1875, 0.8125, 0.1875, 0.7812, 0.1875, 0.75, 0.1875, 0.7188, 0.1875, 0.7812, 0.4375, 0.7812, 0.5, 0.75, 0.5, 0.75, 0.4375, 0.7812, 0.875, 0.7812, 0.9375, 0.75, 0.9375, 0.75, 0.875, 0.7812, 0.375, 0.7812, 0.4375, 0.75, 0.4375, 0.75, 0.375, 0.7812, 0.8125, 0.7812, 0.875, 0.75, 0.875, 0.75, 0.8125, 0.7812, 0.3125, 0.7812, 0.375, 0.75, 0.375, 0.75, 0.3125, 0.7812, 0.75, 0.7812, 0.8125, 0.75, 0.8125, 0.75, 0.75, 0.7812, 0.25, 0.7812, 0.3125, 0.75, 0.3125, 0.75, 0.25, 0.7812, 0.6875, 0.7812, 0.75, 0.75, 0.75, 0.75, 0.6875, 0.7812, 0.1875, 0.7812, 0.25, 0.75, 0.25, 0.75, 0.1875, 0.7812, 0.625, 0.7812, 0.6875, 0.75, 0.6875, 0.75, 0.625, 0.9687, 0.1875, 0.9375, 0.1875, 0.9375, 0.1875, 0.9687, 0.1875, 0.7812, 0.5625, 0.7812, 0.625, 0.75, 0.625, 0.75, 0.5625])
me_sphere.update()
me_cylinder_002 = bpy.data.meshes.new('Cylinder.002')
me_cylinder_002.from_pydata([(0.0, 0.9529, -0.1), (0.0, 1.0, 0.1), (0.1859, 0.9346, -0.1), (0.1951, 0.9808, 0.1), (0.3647, 0.8804, -0.1), (0.3827, 0.9239, 0.1), (0.5294, 0.7923, -0.1), (0.5556, 0.8315, 0.1), (0.6738, 0.6738, -0.1), (0.7071, 0.7071, 0.1), (0.7923, 0.5294, -0.1), (0.8315, 0.5556, 0.1), (0.8804, 0.3647, -0.1), (0.9239, 0.3827, 0.1), (0.9346, 0.1859, -0.1), (0.9808, 0.1951, 0.1), (0.9529, 0.0, -0.1), (1.0, 0.0, 0.1), (0.9346, -0.1859, -0.1), (0.9808, -0.1951, 0.1), (0.8804, -0.3647, -0.1), (0.9239, -0.3827, 0.1), (0.7923, -0.5294, -0.1), (0.8315, -0.5556, 0.1), (0.6738, -0.6738, -0.1), (0.7071, -0.7071, 0.1), (0.5294, -0.7923, -0.1), (0.5556, -0.8315, 0.1), (0.3647, -0.8804, -0.1), (0.3827, -0.9239, 0.1), (0.1859, -0.9346, -0.1), (0.1951, -0.9808, 0.1), (0.0, -0.9529, -0.1), (0.0, -1.0, 0.1), (-0.1859, -0.9346, -0.1), (-0.1951, -0.9808, 0.1), (-0.3647, -0.8804, -0.1), (-0.3827, -0.9239, 0.1), (-0.5294, -0.7923, -0.1), (-0.5556, -0.8315, 0.1), (-0.6738, -0.6738, -0.1), (-0.7071, -0.7071, 0.1), (-0.7923, -0.5294, -0.1), (-0.8315, -0.5556, 0.1), (-0.8804, -0.3647, -0.1), (-0.9239, -0.3827, 0.1), (-0.9346, -0.1859, -0.1), (-0.9808, -0.1951, 0.1), (-0.9529, 0.0, -0.1), (-1.0, 0.0, 0.1), (-0.9346, 0.1859, -0.1), (-0.9808, 0.1951, 0.1), (-0.8804, 0.3647, -0.1), (-0.9239, 0.3827, 0.1), (-0.7923, 0.5294, -0.1), (-0.8315, 0.5556, 0.1), (-0.6738, 0.6738, -0.1), (-0.7071, 0.7071, 0.1), (-0.5294, 0.7923, -0.1), (-0.5556, 0.8315, 0.1), (-0.3647, 0.8804, -0.1), (-0.3827, 0.9239, 0.1), (-0.1859, 0.9346, -0.1), (-0.1951, 0.9808, 0.1), (0.0, 1.0, -0.1), (0.1951, 0.9808, -0.1), (0.3827, 0.9239, -0.1), (0.5556, 0.8315, -0.1), (0.7071, 0.7071, -0.1), (0.8315, 0.5556, -0.1), (0.9239, 0.3827, -0.1), (0.9808, 0.1951, -0.1), (1.0, 0.0, -0.1), (0.9808, -0.1951, -0.1), (0.9239, -0.3827, -0.1), (0.8315, -0.5556, -0.1), (0.7071, -0.7071, -0.1), (0.5556, -0.8315, -0.1), (0.3827, -0.9239, -0.1), (0.1951, -0.9808, -0.1), (0.0, -1.0, -0.1), (-0.1951, -0.9808, -0.1), (-0.3827, -0.9239, -0.1), (-0.5556, -0.8315, -0.1), (-0.7071, -0.7071, -0.1), (-0.8315, -0.5556, -0.1), (-0.9239, -0.3827, -0.1), (-0.9808, -0.1951, -0.1), (-1.0, 0.0, -0.1), (-0.9808, 0.1951, -0.1), (-0.9239, 0.3827, -0.1), (-0.8315, 0.5556, -0.1), (-0.7071, 0.7071, -0.1), (-0.5556, 0.8315, -0.1), (-0.3827, 0.9239, -0.1), (-0.1951, 0.9808, -0.1), (0.0, 0.9529, -0.01313), (0.1859, 0.9346, -0.01313), (0.3647, 0.8804, -0.01313), (0.5294, 0.7923, -0.01313), (0.6738, 0.6738, -0.01313), (0.7923, 0.5294, -0.01313), (0.8804, 0.3647, -0.01313), (0.9346, 0.1859, -0.01313), (0.9529, 0.0, -0.01313), (0.9346, -0.1859, -0.01313), (0.8804, -0.3647, -0.01313), (0.7923, -0.5294, -0.01313), (0.6738, -0.6738, -0.01313), (0.5294, -0.7923, -0.01313), (0.3647, -0.8804, -0.01313), (0.1859, -0.9346, -0.01313), (0.0, -0.9529, -0.01313), (-0.1859, -0.9346, -0.01313), (-0.3647, -0.8804, -0.01313), (-0.5294, -0.7923, -0.01313), (-0.6738, -0.6738, -0.01313), (-0.7923, -0.5294, -0.01313), (-0.8804, -0.3647, -0.01313), (-0.9346, -0.1859, -0.01313), (-0.9529, 0.0, -0.01313), (-0.9346, 0.1859, -0.01313), (-0.8804, 0.3647, -0.01313), (-0.7923, 0.5294, -0.01313), (-0.6738, 0.6738, -0.01313), (-0.5294, 0.7923, -0.01313), (-0.3647, 0.8804, -0.01313), (-0.1859, 0.9346, -0.01313), (0.0, 0.05, 0.07125), (0.0, 0.05, 0.2713), (0.009755, 0.04904, 0.07125), (0.009755, 0.04904, 0.2713), (0.01913, 0.04619, 0.07125), (0.01913, 0.04619, 0.2713), (0.02778, 0.04157, 0.07125), (0.02778, 0.04157, 0.2713), (0.03536, 0.03536, 0.07125), (0.03536, 0.03536, 0.2713), (0.04157, 0.02778, 0.07125), (0.04157, 0.02778, 0.2713), (0.04619, 0.01913, 0.07125), (0.04619, 0.01913, 0.2713), (0.04904, 0.009755, 0.07125), (0.04904, 0.009755, 0.2713), (0.05, 0.0, 0.07125), (0.05, 0.0, 0.2713), (0.04904, -0.009755, 0.07125), (0.04904, -0.009755, 0.2713), (0.04619, -0.01913, 0.07125), (0.04619, -0.01913, 0.2713), (0.04157, -0.02778, 0.07125), (0.04157, -0.02778, 0.2713), (0.03536, -0.03536, 0.07125), (0.03536, -0.03536, 0.2713), (0.02778, -0.04157, 0.07125), (0.02778, -0.04157, 0.2713), (0.01913, -0.04619, 0.07125), (0.01913, -0.04619, 0.2713), (0.009755, -0.04904, 0.07125), (0.009755, -0.04904, 0.2713), (0.0, -0.05, 0.07125), (0.0, -0.05, 0.2713), (-0.009755, -0.04904, 0.07125), (-0.009755, -0.04904, 0.2713), (-0.01913, -0.04619, 0.07125), (-0.01913, -0.04619, 0.2713), (-0.02778, -0.04157, 0.07125), (-0.02778, -0.04157, 0.2713), (-0.03536, -0.03536, 0.07125), (-0.03536, -0.03536, 0.2713), (-0.04157, -0.02778, 0.07125), (-0.04157, -0.02778, 0.2713), (-0.04619, -0.01913, 0.07125), (-0.04619, -0.01913, 0.2713), (-0.04904, -0.009755, 0.07125), (-0.04904, -0.009755, 0.2713), (-0.05, 0.0, 0.07125), (-0.05, 0.0, 0.2713), (-0.04904, 0.009755, 0.07125), (-0.04904, 0.009755, 0.2713), (-0.04619, 0.01913, 0.07125), (-0.04619, 0.01913, 0.2713), (-0.04157, 0.02778, 0.07125), (-0.04157, 0.02778, 0.2713), (-0.03536, 0.03536, 0.07125), (-0.03536, 0.03536, 0.2713), (-0.02778, 0.04157, 0.07125), (-0.02778, 0.04157, 0.2713), (-0.01913, 0.04619, 0.07125), (-0.01913, 0.04619, 0.2713), (-0.009755, 0.04904, 0.07125), (-0.009755, 0.04904, 0.2713)], [], [(64, 1, 3, 65), (65, 3, 5, 66), (66, 5, 7, 67), (67, 7, 9, 68), (68, 9, 11, 69), (69, 11, 13, 70), (70, 13, 15, 71), (71, 15, 17, 72), (72, 17, 19, 73), (73, 19, 21, 74), (74, 21, 23, 75), (75, 23, 25, 76), (76, 25, 27, 77), (77, 27, 29, 78), (78, 29, 31, 79), (79, 31, 33, 80), (80, 33, 35, 81), (81, 35, 37, 82), (82, 37, 39, 83), (83, 39, 41, 84), (84, 41, 43, 85), (85, 43, 45, 86), (86, 45, 47, 87), (87, 47, 49, 88), (88, 49, 51, 89), (89, 51, 53, 90), (90, 53, 55, 91), (91, 55, 57, 92), (92, 57, 59, 93), (93, 59, 61, 94), (3, 1, 63, 61, 59, 57, 55, 53, 51, 49, 47, 45, 43, 41, 39, 37, 35, 33, 31, 29, 27, 25, 23, 21, 19, 17, 15, 13, 11, 9, 7, 5), (94, 61, 63, 95), (95, 63, 1, 64), (4, 6, 99, 98), (2, 0, 64, 65), (4, 2, 65, 66), (6, 4, 66, 67), (8, 6, 67, 68), (10, 8, 68, 69), (12, 10, 69, 70), (14, 12, 70, 71), (16, 14, 71, 72), (18, 16, 72, 73), (20, 18, 73, 74), (22, 20, 74, 75), (24, 22, 75, 76), (26, 24, 76, 77), (28, 26, 77, 78), (30, 28, 78, 79), (32, 30, 79, 80), (34, 32, 80, 81), (36, 34, 81, 82), (38, 36, 82, 83), (40, 38, 83, 84), (42, 40, 84, 85), (44, 42, 85, 86), (46, 44, 86, 87), (48, 46, 87, 88), (50, 48, 88, 89), (52, 50, 89, 90), (54, 52, 90, 91), (56, 54, 91, 92), (58, 56, 92, 93), (60, 58, 93, 94), (62, 60, 94, 95), (0, 62, 95, 64), (96, 97, 98, 99, 100, 101, 102, 103, 104, 105, 106, 107, 108, 109, 110, 111, 112, 113, 114, 115, 116, 117, 118, 119, 120, 121, 122, 123, 124, 125, 126, 127), (58, 60, 126, 125), (32, 34, 113, 112), (6, 8, 100, 99), (60, 62, 127, 126), (34, 36, 114, 113), (8, 10, 101, 100), (62, 0, 96, 127), (36, 38, 115, 114), (10, 12, 102, 101), (38, 40, 116, 115), (12, 14, 103, 102), (40, 42, 117, 116), (14, 16, 104, 103), (42, 44, 118, 117), (16, 18, 105, 104), (44, 46, 119, 118), (18, 20, 106, 105), (46, 48, 120, 119), (20, 22, 107, 106), (48, 50, 121, 120), (22, 24, 108, 107), (50, 52, 122, 121), (24, 26, 109, 108), (52, 54, 123, 122), (26, 28, 110, 109), (0, 2, 97, 96), (54, 56, 124, 123), (28, 30, 111, 110), (2, 4, 98, 97), (56, 58, 125, 124), (30, 32, 112, 111), (128, 129, 131, 130), (130, 131, 133, 132), (132, 133, 135, 134), (134, 135, 137, 136), (136, 137, 139, 138), (138, 139, 141, 140), (140, 141, 143, 142), (142, 143, 145, 144), (144, 145, 147, 146), (146, 147, 149, 148), (148, 149, 151, 150), (150, 151, 153, 152), (152, 153, 155, 154), (154, 155, 157, 156), (156, 157, 159, 158), (158, 159, 161, 160), (160, 161, 163, 162), (162, 163, 165, 164), (164, 165, 167, 166), (166, 167, 169, 168), (168, 169, 171, 170), (170, 171, 173, 172), (172, 173, 175, 174), (174, 175, 177, 176), (176, 177, 179, 178), (178, 179, 181, 180), (180, 181, 183, 182), (182, 183, 185, 184), (184, 185, 187, 186), (186, 187, 189, 188), (131, 129, 191, 189, 187, 185, 183, 181, 179, 177, 175, 173, 171, 169, 167, 165, 163, 161, 159, 157, 155, 153, 151, 149, 147, 145, 143, 141, 139, 137, 135, 133), (188, 189, 191, 190), (190, 191, 129, 128), (128, 130, 132, 134, 136, 138, 140, 142, 144, 146, 148, 150, 152, 154, 156, 158, 160, 162, 164, 166, 168, 170, 172, 174, 176, 178, 180, 182, 184, 186, 188, 190)])
_uv = me_cylinder_002.uv_layers.new(name='UVMap')
_uv.uv.foreach_set('vector', [1.0, 0.5, 1.0, 1.0, 0.9688, 1.0, 0.9688, 0.5, 0.9688, 0.5, 0.9688, 1.0, 0.9375, 1.0, 0.9375, 0.5, 0.9375, 0.5, 0.9375, 1.0, 0.9062, 1.0, 0.9062, 0.5, 0.9062, 0.5, 0.9062, 1.0, 0.875, 1.0, 0.875, 0.5, 0.875, 0.5, 0.875, 1.0, 0.8438, 1.0, 0.8438, 0.5, 0.8438, 0.5, 0.8438, 1.0, 0.8125, 1.0, 0.8125, 0.5, 0.8125, 0.5, 0.8125, 1.0, 0.7812, 1.0, 0.7812, 0.5, 0.7812, 0.5, 0.7812, 1.0, 0.75, 1.0, 0.75, 0.5, 0.75, 0.5, 0.75, 1.0, 0.7188, 1.0, 0.7188, 0.5, 0.7188, 0.5, 0.7188, 1.0, 0.6875, 1.0, 0.6875, 0.5, 0.6875, 0.5, 0.6875, 1.0, 0.6562, 1.0, 0.6562, 0.5, 0.6562, 0.5, 0.6562, 1.0, 0.625, 1.0, 0.625, 0.5, 0.625, 0.5, 0.625, 1.0, 0.5938, 1.0, 0.5938, 0.5, 0.5938, 0.5, 0.5938, 1.0, 0.5625, 1.0, 0.5625, 0.5, 0.5625, 0.5, 0.5625, 1.0, 0.5312, 1.0, 0.5312, 0.5, 0.5312, 0.5, 0.5312, 1.0, 0.5, 1.0, 0.5, 0.5, 0.5, 0.5, 0.5, 1.0, 0.4688, 1.0, 0.4688, 0.5, 0.4688, 0.5, 0.4688, 1.0, 0.4375, 1.0, 0.4375, 0.5, 0.4375, 0.5, 0.4375, 1.0, 0.4062, 1.0, 0.4062, 0.5, 0.4062, 0.5, 0.4062, 1.0, 0.375, 1.0, 0.375, 0.5, 0.375, 0.5, 0.375, 1.0, 0.3438, 1.0, 0.3438, 0.5, 0.3438, 0.5, 0.3438, 1.0, 0.3125, 1.0, 0.3125, 0.5, 0.3125, 0.5, 0.3125, 1.0, 0.2812, 1.0, 0.2812, 0.5, 0.2812, 0.5, 0.2812, 1.0, 0.25, 1.0, 0.25, 0.5, 0.25, 0.5, 0.25, 1.0, 0.2188, 1.0, 0.2188, 0.5, 0.2188, 0.5, 0.2188, 1.0, 0.1875, 1.0, 0.1875, 0.5, 0.1875, 0.5, 0.1875, 1.0, 0.1562, 1.0, 0.1562, 0.5, 0.1562, 0.5, 0.1562, 1.0, 0.125, 1.0, 0.125, 0.5, 0.125, 0.5, 0.125, 1.0, 0.09375, 1.0, 0.09375, 0.5, 0.09375, 0.5, 0.09375, 1.0, 0.0625, 1.0, 0.0625, 0.5, 0.2968, 0.4854, 0.25, 0.49, 0.2032, 0.4854, 0.1582, 0.4717, 0.1167, 0.4496, 0.08029, 0.4197, 0.05045, 0.3833, 0.02827, 0.3418, 0.01461, 0.2968, 0.01, 0.25, 0.01461, 0.2032, 0.02827, 0.1582, 0.05045, 0.1167, 0.08029, 0.08029, 0.1167, 0.05045, 0.1582, 0.02827, 0.2032, 0.01461, 0.25, 0.01, 0.2968, 0.01461, 0.3418, 0.02827, 0.3833, 0.05045, 0.4197, 0.08029, 0.4496, 0.1167, 0.4717, 0.1582, 0.4854, 0.2032, 0.49, 0.25, 0.4854, 0.2968, 0.4717, 0.3418, 0.4496, 0.3833, 0.4197, 0.4197, 0.3833, 0.4496, 0.3418, 0.4717, 0.0625, 0.5, 0.0625, 1.0, 0.03125, 1.0, 0.03125, 0.5, 0.03125, 0.5, 0.03125, 1.0, 0.0, 1.0, 0.0, 0.5, 0.8375, 0.4613, 0.8771, 0.4402, 0.8771, 0.4402, 0.8375, 0.4613, 0.7946, 0.4743, 0.75, 0.4787, 0.75, 0.49, 0.7968, 0.4854, 0.8375, 0.4613, 0.7946, 0.4743, 0.7968, 0.4854, 0.8418, 0.4717, 0.8771, 0.4402, 0.8375, 0.4613, 0.8418, 0.4717, 0.8833, 0.4496, 0.9117, 0.4117, 0.8771, 0.4402, 0.8833, 0.4496, 0.9197, 0.4197, 0.9402, 0.3771, 0.9117, 0.4117, 0.9197, 0.4197, 0.9496, 0.3833, 0.9613, 0.3375, 0.9402, 0.3771, 0.9496, 0.3833, 0.9717, 0.3418, 0.9743, 0.2946, 0.9613, 0.3375, 0.9717, 0.3418, 0.9854, 0.2968, 0.9787, 0.25, 0.9743, 0.2946, 0.9854, 0.2968, 0.99, 0.25, 0.9743, 0.2054, 0.9787, 0.25, 0.99, 0.25, 0.9854, 0.2032, 0.9613, 0.1625, 0.9743, 0.2054, 0.9854, 0.2032, 0.9717, 0.1582, 0.9402, 0.1229, 0.9613, 0.1625, 0.9717, 0.1582, 0.9496, 0.1167, 0.9117, 0.08828, 0.9402, 0.1229, 0.9496, 0.1167, 0.9197, 0.08029, 0.8771, 0.05984, 0.9117, 0.08828, 0.9197, 0.08029, 0.8833, 0.05045, 0.8375, 0.0387, 0.8771, 0.05984, 0.8833, 0.05045, 0.8418, 0.02827, 0.7946, 0.02569, 0.8375, 0.0387, 0.8418, 0.02827, 0.7968, 0.01461, 0.75, 0.0213, 0.7946, 0.02569, 0.7968, 0.01461, 0.75, 0.01, 0.7054, 0.02569, 0.75, 0.0213, 0.75, 0.01, 0.7032, 0.01461, 0.6625, 0.0387, 0.7054, 0.02569, 0.7032, 0.01461, 0.6582, 0.02827, 0.6229, 0.05984, 0.6625, 0.0387, 0.6582, 0.02827, 0.6167, 0.05045, 0.5883, 0.08828, 0.6229, 0.05984, 0.6167, 0.05045, 0.5803, 0.08029, 0.5598, 0.1229, 0.5883, 0.08828, 0.5803, 0.08029, 0.5504, 0.1167, 0.5387, 0.1625, 0.5598, 0.1229, 0.5504, 0.1167, 0.5283, 0.1582, 0.5257, 0.2054, 0.5387, 0.1625, 0.5283, 0.1582, 0.5146, 0.2032, 0.5213, 0.25, 0.5257, 0.2054, 0.5146, 0.2032, 0.51, 0.25, 0.5257, 0.2946, 0.5213, 0.25, 0.51, 0.25, 0.5146, 0.2968, 0.5387, 0.3375, 0.5257, 0.2946, 0.5146, 0.2968, 0.5283, 0.3418, 0.5598, 0.3771, 0.5387, 0.3375, 0.5283, 0.3418, 0.5504, 0.3833, 0.5883, 0.4117, 0.5598, 0.3771, 0.5504, 0.3833, 0.5803, 0.4197, 0.6229, 0.4402, 0.5883, 0.4117, 0.5803, 0.4197, 0.6167, 0.4496, 0.6625, 0.4613, 0.6229, 0.4402, 0.6167, 0.4496, 0.6582, 0.4717, 0.7054, 0.4743, 0.6625, 0.4613, 0.6582, 0.4717, 0.7032, 0.4854, 0.75, 0.4787, 0.7054, 0.4743, 0.7032, 0.4854, 0.75, 0.49, 0.75, 0.4787, 0.7946, 0.4743, 0.8375, 0.4613, 0.8771, 0.4402, 0.9117, 0.4117, 0.9402, 0.3771, 0.9613, 0.3375, 0.9743, 0.2946, 0.9787, 0.25, 0.9743, 0.2054, 0.9613, 0.1625, 0.9402, 0.1229, 0.9117, 0.08828, 0.8771, 0.05984, 0.8375, 0.0387, 0.7946, 0.02569, 0.75, 0.0213, 0.7054, 0.02569, 0.6625, 0.0387, 0.6229, 0.05984, 0.5883, 0.08828, 0.5598, 0.1229, 0.5387, 0.1625, 0.5257, 0.2054, 0.5213, 0.25, 0.5257, 0.2946, 0.5387, 0.3375, 0.5598, 0.3771, 0.5883, 0.4117, 0.6229, 0.4402, 0.6625, 0.4613, 0.7054, 0.4743, 0.6229, 0.4402, 0.6625, 0.4613, 0.6625, 0.4613, 0.6229, 0.4402, 0.75, 0.0213, 0.7054, 0.02569, 0.7054, 0.02569, 0.75, 0.0213, 0.8771, 0.4402, 0.9117, 0.4117, 0.9117, 0.4117, 0.8771, 0.4402, 0.6625, 0.4613, 0.7054, 0.4743, 0.7054, 0.4743, 0.6625, 0.4613, 0.7054, 0.02569, 0.6625, 0.0387, 0.6625, 0.0387, 0.7054, 0.02569, 0.9117, 0.4117, 0.9402, 0.3771, 0.9402, 0.3771, 0.9117, 0.4117, 0.7054, 0.4743, 0.75, 0.4787, 0.75, 0.4787, 0.7054, 0.4743, 0.6625, 0.0387, 0.6229, 0.05984, 0.6229, 0.05984, 0.6625, 0.0387, 0.9402, 0.3771, 0.9613, 0.3375, 0.9613, 0.3375, 0.9402, 0.3771, 0.6229, 0.05984, 0.5883, 0.08828, 0.5883, 0.08828, 0.6229, 0.05984, 0.9613, 0.3375, 0.9743, 0.2946, 0.9743, 0.2946, 0.9613, 0.3375, 0.5883, 0.08828, 0.5598, 0.1229, 0.5598, 0.1229, 0.5883, 0.08828, 0.9743, 0.2946, 0.9787, 0.25, 0.9787, 0.25, 0.9743, 0.2946, 0.5598, 0.1229, 0.5387, 0.1625, 0.5387, 0.1625, 0.5598, 0.1229, 0.9787, 0.25, 0.9743, 0.2054, 0.9743, 0.2054, 0.9787, 0.25, 0.5387, 0.1625, 0.5257, 0.2054, 0.5257, 0.2054, 0.5387, 0.1625, 0.9743, 0.2054, 0.9613, 0.1625, 0.9613, 0.1625, 0.9743, 0.2054, 0.5257, 0.2054, 0.5213, 0.25, 0.5213, 0.25, 0.5257, 0.2054, 0.9613, 0.1625, 0.9402, 0.1229, 0.9402, 0.1229, 0.9613, 0.1625, 0.5213, 0.25, 0.5257, 0.2946, 0.5257, 0.2946, 0.5213, 0.25, 0.9402, 0.1229, 0.9117, 0.08828, 0.9117, 0.08828, 0.9402, 0.1229, 0.5257, 0.2946, 0.5387, 0.3375, 0.5387, 0.3375, 0.5257, 0.2946, 0.9117, 0.08828, 0.8771, 0.05984, 0.8771, 0.05984, 0.9117, 0.08828, 0.5387, 0.3375, 0.5598, 0.3771, 0.5598, 0.3771, 0.5387, 0.3375, 0.8771, 0.05984, 0.8375, 0.0387, 0.8375, 0.0387, 0.8771, 0.05984, 0.75, 0.4787, 0.7946, 0.4743, 0.7946, 0.4743, 0.75, 0.4787, 0.5598, 0.3771, 0.5883, 0.4117, 0.5883, 0.4117, 0.5598, 0.3771, 0.8375, 0.0387, 0.7946, 0.02569, 0.7946, 0.02569, 0.8375, 0.0387, 0.7946, 0.4743, 0.8375, 0.4613, 0.8375, 0.4613, 0.7946, 0.4743, 0.5883, 0.4117, 0.6229, 0.4402, 0.6229, 0.4402, 0.5883, 0.4117, 0.7946, 0.02569, 0.75, 0.0213, 0.75, 0.0213, 0.7946, 0.02569, 1.0, 0.5, 1.0, 1.0, 0.9688, 1.0, 0.9688, 0.5, 0.9688, 0.5, 0.9688, 1.0, 0.9375, 1.0, 0.9375, 0.5, 0.9375, 0.5, 0.9375, 1.0, 0.9062, 1.0, 0.9062, 0.5, 0.9062, 0.5, 0.9062, 1.0, 0.875, 1.0, 0.875, 0.5, 0.875, 0.5, 0.875, 1.0, 0.8438, 1.0, 0.8438, 0.5, 0.8438, 0.5, 0.8438, 1.0, 0.8125, 1.0, 0.8125, 0.5, 0.8125, 0.5, 0.8125, 1.0, 0.7812, 1.0, 0.7812, 0.5, 0.7812, 0.5, 0.7812, 1.0, 0.75, 1.0, 0.75, 0.5, 0.75, 0.5, 0.75, 1.0, 0.7188, 1.0, 0.7188, 0.5, 0.7188, 0.5, 0.7188, 1.0, 0.6875, 1.0, 0.6875, 0.5, 0.6875, 0.5, 0.6875, 1.0, 0.6562, 1.0, 0.6562, 0.5, 0.6562, 0.5, 0.6562, 1.0, 0.625, 1.0, 0.625, 0.5, 0.625, 0.5, 0.625, 1.0, 0.5938, 1.0, 0.5938, 0.5, 0.5938, 0.5, 0.5938, 1.0, 0.5625, 1.0, 0.5625, 0.5, 0.5625, 0.5, 0.5625, 1.0, 0.5312, 1.0, 0.5312, 0.5, 0.5312, 0.5, 0.5312, 1.0, 0.5, 1.0, 0.5, 0.5, 0.5, 0.5, 0.5, 1.0, 0.4688, 1.0, 0.4688, 0.5, 0.4688, 0.5, 0.4688, 1.0, 0.4375, 1.0, 0.4375, 0.5, 0.4375, 0.5, 0.4375, 1.0, 0.4062, 1.0, 0.4062, 0.5, 0.4062, 0.5, 0.4062, 1.0, 0.375, 1.0, 0.375, 0.5, 0.375, 0.5, 0.375, 1.0, 0.3438, 1.0, 0.3438, 0.5, 0.3438, 0.5, 0.3438, 1.0, 0.3125, 1.0, 0.3125, 0.5, 0.3125, 0.5, 0.3125, 1.0, 0.2812, 1.0, 0.2812, 0.5, 0.2812, 0.5, 0.2812, 1.0, 0.25, 1.0, 0.25, 0.5, 0.25, 0.5, 0.25, 1.0, 0.2188, 1.0, 0.2188, 0.5, 0.2188, 0.5, 0.2188, 1.0, 0.1875, 1.0, 0.1875, 0.5, 0.1875, 0.5, 0.1875, 1.0, 0.1562, 1.0, 0.1562, 0.5, 0.1562, 0.5, 0.1562, 1.0, 0.125, 1.0, 0.125, 0.5, 0.125, 0.5, 0.125, 1.0, 0.09375, 1.0, 0.09375, 0.5, 0.09375, 0.5, 0.09375, 1.0, 0.0625, 1.0, 0.0625, 0.5, 0.2968, 0.4854, 0.25, 0.49, 0.2032, 0.4854, 0.1582, 0.4717, 0.1167, 0.4496, 0.08029, 0.4197, 0.05045, 0.3833, 0.02827, 0.3418, 0.01461, 0.2968, 0.01, 0.25, 0.01461, 0.2032, 0.02827, 0.1582, 0.05045, 0.1167, 0.08029, 0.08029, 0.1167, 0.05045, 0.1582, 0.02827, 0.2032, 0.01461, 0.25, 0.01, 0.2968, 0.01461, 0.3418, 0.02827, 0.3833, 0.05045, 0.4197, 0.08029, 0.4496, 0.1167, 0.4717, 0.1582, 0.4854, 0.2032, 0.49, 0.25, 0.4854, 0.2968, 0.4717, 0.3418, 0.4496, 0.3833, 0.4197, 0.4197, 0.3833, 0.4496, 0.3418, 0.4717, 0.0625, 0.5, 0.0625, 1.0, 0.03125, 1.0, 0.03125, 0.5, 0.03125, 0.5, 0.03125, 1.0, 0.0, 1.0, 0.0, 0.5, 0.75, 0.49, 0.7968, 0.4854, 0.8418, 0.4717, 0.8833, 0.4496, 0.9197, 0.4197, 0.9496, 0.3833, 0.9717, 0.3418, 0.9854, 0.2968, 0.99, 0.25, 0.9854, 0.2032, 0.9717, 0.1582, 0.9496, 0.1167, 0.9197, 0.08029, 0.8833, 0.05045, 0.8418, 0.02827, 0.7968, 0.01461, 0.75, 0.01, 0.7032, 0.01461, 0.6582, 0.02827, 0.6167, 0.05045, 0.5803, 0.08029, 0.5504, 0.1167, 0.5283, 0.1582, 0.5146, 0.2032, 0.51, 0.25, 0.5146, 0.2968, 0.5283, 0.3418, 0.5504, 0.3833, 0.5803, 0.4197, 0.6167, 0.4496, 0.6582, 0.4717, 0.7032, 0.4854])
me_cylinder_002.update()
me_gd_mesh_002 = bpy.data.meshes.new('GD_mesh.002')
me_gd_mesh_002.from_pydata([(0.0, -3.942e-10, 10.02), (0.0, 3.942e-10, 9.975), (5.012, -1.629, 8.528), (4.988, -1.621, 8.485), (3.098, 4.264, 8.528), (3.082, 4.243, 8.485), (0.02452, -0.03375, 9.985), (4.948, -1.633, 8.515), (0.03968, 0.01289, 9.985), (3.082, 4.201, 8.515), (4.963, -1.587, 8.515), (5.006, -1.577, 8.491), (3.122, 4.218, 8.491), (0.0, 0.04172, 9.985), (3.043, 4.23, 8.515)], [], [(6, 7, 2, 0), (7, 6, 1, 3), (8, 9, 4, 0), (9, 8, 1, 5), (9, 10, 2, 4), (10, 9, 5, 3), (10, 8, 0, 2), (8, 10, 3, 1), (11, 12, 4, 2), (12, 11, 3, 5), (14, 13, 0, 4), (13, 14, 5, 1)])
me_gd_mesh_002.update()
me_gd_mesh_004 = bpy.data.meshes.new('GD_mesh.004')
me_gd_mesh_004.from_pydata([(-2.694, -0.8753, 1.023), (-2.694, -0.8753, 0.9734), (2.319, -2.504, -0.4738), (2.294, -2.496, -0.5164), (0.404, 3.389, -0.4738), (0.3886, 3.367, -0.5164), (-2.669, -0.909, 0.9838), (2.254, -2.509, -0.4868), (-2.654, -0.8624, 0.9838), (0.3885, 3.326, -0.4868), (2.269, -2.462, -0.4868), (2.312, -2.453, -0.5103), (0.4286, 3.343, -0.5103), (-2.694, -0.8336, 0.9838), (0.3488, 3.354, -0.4868)], [], [(6, 7, 2, 0), (7, 6, 1, 3), (8, 9, 4, 0), (9, 8, 1, 5), (9, 10, 2, 4), (10, 9, 5, 3), (10, 8, 0, 2), (8, 10, 3, 1), (11, 12, 4, 2), (12, 11, 3, 5), (14, 13, 0, 4), (13, 14, 5, 1)])
me_gd_mesh_004.update()

# ---- objects
ob_dome_mesh = bpy.data.objects.new('dome-mesh', me_gd_mesh)
ob_lamp_bracket_mesh = bpy.data.objects.new('lamp-bracket-mesh', me_cylinder)
ob_lamp_holder_mesh = bpy.data.objects.new('lamp-holder-mesh', me_cylinder_001)
ob_lamp_mesh = bpy.data.objects.new('lamp-mesh', me_sphere)
ob_shower_mesh = bpy.data.objects.new('shower-mesh', me_cylinder_002)
ob_dome_panel_mesh = bpy.data.objects.new('dome-panel-mesh', me_gd_mesh_002)
ob_dome_panel_mesh_zeroed = bpy.data.objects.new('dome-panel-mesh-zeroed', me_gd_mesh_004)

# ---- transforms, parenting, visibility, modifiers, constraints
ob_dome_mesh.location = (0.0, 0.0, 0.0)
ob_lamp_bracket_mesh.location = (0.0, 0.0, 0.0)
ob_lamp_holder_mesh.location = (0.0, 0.0, 0.2)
ob_lamp_mesh.location = (0.0, 0.0, 0.6986)
ob_lamp_mesh.rotation_euler = (1.571, -0.0, 0.0)
ob_shower_mesh.location = (0.0, 0.0, 0.0)
ob_dome_panel_mesh.location = (0.0, 0.0, 0.0)
ob_dome_panel_mesh_zeroed.location = (-1.322, -0.3579, 0.5112)

# ---- collection membership
col_collection.objects.link(ob_dome_mesh)
col_collection.objects.link(ob_lamp_bracket_mesh)
col_collection.objects.link(ob_lamp_holder_mesh)
col_collection.objects.link(ob_lamp_mesh)
col_collection.objects.link(ob_shower_mesh)
col_collection.objects.link(ob_dome_panel_mesh)
col_collection.objects.link(ob_dome_panel_mesh_zeroed)

# ---- scene / render settings (as saved in the file)
scene.frame_start = 1; scene.frame_end = 250; scene.frame_set(1)
scene.render.engine = 'BLENDER_EEVEE_NEXT'
scene.cycles.sampling_pattern = 'TABULATED_SOBOL'
scene.eevee.ray_tracing_options.trace_max_roughness = 0.0
bpy.context.view_layer.update()

# ---- added for rendering (the .blend has no active camera and no usable light): camera, sun
cam_auto = bpy.data.cameras.new('AutoCamera')
cam_auto.lens = 50.0
cam_auto.sensor_width = 36.0
cam_auto.clip_end = 1000.0
ob_auto_camera = bpy.data.objects.new('AutoCamera', cam_auto)
scene.collection.objects.link(ob_auto_camera)
ob_auto_camera.location = (27.2594, -32.7112, 26.77)
ob_auto_camera.rotation_euler = (1.09748, -7.21219e-08, 0.694738)
scene.camera = ob_auto_camera
light_auto_sun = bpy.data.lights.new('AutoSun', 'SUN')
light_auto_sun.energy = 3.0
light_auto_sun.angle = 0.0523599
ob_auto_sun = bpy.data.objects.new('AutoSun', light_auto_sun)
scene.collection.objects.link(ob_auto_sun)
ob_auto_sun.rotation_euler = (0.872665, 0.174533, 0.523599)
bpy.context.view_layer.update()
